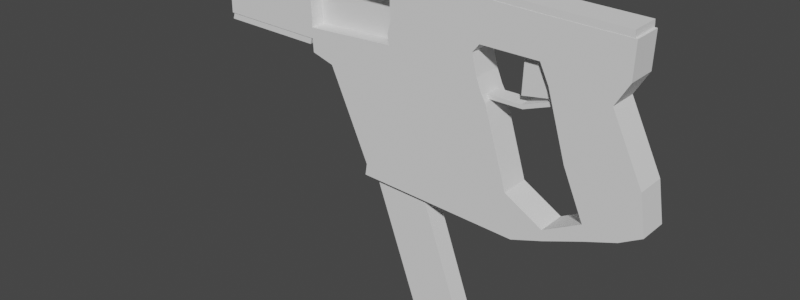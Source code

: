# Source: kriss_vector.blend  (saved by Blender 3.2.14; exported with 4.5.12 LTS)
import bpy
from mathutils import Matrix  # noqa: F401  (used for matrix-valued properties, if any)

bpy.ops.wm.read_factory_settings(use_empty=True)
scene = bpy.context.scene
scene.name = 'Scene'

# ---- collections
col_collection = bpy.data.collections.new('Collection'); scene.collection.children.link(col_collection)

# ---- world
world_world = bpy.data.worlds.new('World'); scene.world = world_world
world_world.use_nodes = True; world_world.node_tree.nodes.clear()
_N = world_world.node_tree.nodes; _L = world_world.node_tree.links
n0 = _N.new('ShaderNodeOutputWorld'); n0.name = 'World Output'; n0.location = (300, 300)
n1 = _N.new('ShaderNodeBackground'); n1.name = 'Background'; n1.location = (10, 300)
n1.inputs[0].default_value = (0.05088, 0.05088, 0.05088, 1.0)
_L.new(n1.outputs[0], n0.inputs[0])
n0.is_active_output = True
world_world.color = (0.05088, 0.05088, 0.05088)
world_world.use_sun_shadow = False
world_world.sun_shadow_jitter_overblur = 0.0

# ---- meshes
me_cube_001 = bpy.data.meshes.new('Cube.001')
me_cube_001.from_pydata([(1.527, -0.1804, 0.6298), (1.452, -0.1804, 0.7838), (1.527, 0.1804, 0.6298), (1.452, 0.1804, 0.7838), (1.993, -0.1804, 0.6298), (2.103, -0.1804, 0.8147), (1.993, 0.1804, 0.6298), (2.103, 0.1804, 0.8147), (1.681, -0.1804, 0.1172), (1.681, 0.1804, 0.1172), (2.245, -0.1804, 0.1172), (2.245, 0.1804, 0.1172), (1.849, -0.1804, -0.2643), (1.849, 0.1804, -0.2643), (2.295, -0.1804, -0.1986), (2.295, 0.1804, -0.1986), (1.867, -0.1804, -0.3883), (1.867, 0.1804, -0.3883), (2.12, -0.1804, -0.2981), (2.12, 0.1804, -0.2981), (1.546, -0.1804, -0.4248), (1.546, 0.1804, -0.4248), (1.556, -0.1804, -0.5079), (1.556, 0.1804, -0.5079), (1.232, -0.1804, -0.2461), (1.232, 0.1804, -0.2461), (1.3, -0.1804, -0.5958), (1.3, 0.1804, -0.5958), (-0.02685, -0.1804, -0.4498), (-0.02685, 0.1804, -0.4498), (-0.04139, -0.1804, -0.5452), (-0.04139, 0.1804, -0.5452), (1.043, -0.1804, 0.3705), (1.043, 0.1804, 0.3705), (-0.3594, -0.1804, 0.2734), (-0.3594, 0.1804, 0.2734), (1.011, -0.1804, 0.4238), (1.011, 0.1804, 0.4238), (-0.5436, -0.1804, 0.3268), (-0.5436, 0.1804, 0.3268), (1.043, -0.1804, 0.3705), (1.043, 0.1804, 0.3705), (1.011, -0.1804, 0.4238), (1.011, 0.1804, 0.4238), (1.036, -0.1009, 0.3823), (1.036, 0.1009, 0.3823), (1.018, -0.1009, 0.4121), (1.018, 0.1009, 0.4121), (1.307, -0.1009, 0.3874), (1.307, 0.1009, 0.3874), (1.293, -0.1009, 0.4172), (1.293, 0.1009, 0.4172), (1.62, -0.1009, 0.5057), (1.62, 0.1009, 0.5057), (1.606, -0.1009, 0.5356), (1.606, 0.1009, 0.5356), (0.9636, -0.1804, 0.5376), (0.9636, 0.1804, 0.5376), (-0.5504, -0.1804, 0.4358), (-0.5504, 0.1804, 0.4358), (0.9636, -0.1804, 0.5376), (0.9636, 0.1804, 0.5376), (0.9211, -0.1804, 0.7067), (0.9211, 0.1804, 0.7067), (-0.5502, -0.1804, 0.612), (-0.5502, 0.1804, 0.612), (0.9211, -0.1804, 0.7067), (0.9211, 0.1804, 0.7067), (0.9784, -0.1804, 0.7787), (0.9784, 0.1804, 0.7787), (-0.557, -0.1804, 0.7172), (-0.557, 0.1804, 0.7172), (0.9784, -0.1804, 0.7787), (0.9784, 0.1804, 0.7787), (1.443, -0.1804, 1.099), (1.443, 0.1804, 1.099), (2.113, -0.1804, 1.099), (2.113, 0.1804, 1.099), (0.9692, -0.1804, 1.106), (0.9692, 0.1804, 1.106), (-0.5638, -0.1804, 1.108), (-0.5638, 0.1804, 1.108), (0.9692, -0.1804, 1.106), (0.9692, 0.1804, 1.106), (-1.427, -0.1804, 0.4385), (-1.427, 0.1804, 0.4385), (-1.427, -0.1804, 0.6146), (-1.427, 0.1804, 0.6146), (-1.415, -0.1804, 0.8005), (-1.415, 0.1804, 0.8005), (-1.403, -0.1804, 1.104), (-1.403, 0.1804, 1.104), (-0.567, -0.1735, 0.4359), (-0.567, 0.1735, 0.4359), (-1.411, -0.1735, 0.4384), (-1.411, 0.1735, 0.4384), (-0.58, -0.1735, 0.3836), (-0.58, 0.1735, 0.3836), (-1.426, -0.1735, 0.3862), (-1.426, 0.1735, 0.3862), (1.432, -0.178, 1.099), (1.432, 0.178, 1.099), (2.093, -0.178, 1.099), (2.093, 0.178, 1.099), (0.9642, -0.178, 1.106), (0.9642, 0.178, 1.106), (-0.5486, -0.178, 1.108), (-0.5486, 0.178, 1.108), (0.9642, -0.178, 1.106), (0.9642, 0.178, 1.106), (-1.377, -0.178, 1.104), (-1.377, 0.178, 1.104), (1.431, -0.178, 1.153), (1.431, 0.178, 1.153), (2.092, -0.178, 1.153), (2.092, 0.178, 1.153), (0.9637, -0.178, 1.16), (0.9637, 0.178, 1.16), (-0.5491, -0.178, 1.163), (-0.5491, 0.178, 1.163), (0.9637, -0.178, 1.16), (0.9637, 0.178, 1.16), (-1.387, -0.178, 1.158), (-1.387, 0.178, 1.158), (1.527, -1.192e-07, 0.6298), (1.49, -0.1804, 0.7068), (1.452, -1.192e-07, 0.7838), (1.49, 0.1804, 0.7068), (1.76, 0.1804, 0.6298), (1.778, 0.1804, 0.7992), (2.048, 0.1804, 0.7222), (1.993, -1.192e-07, 0.6298), (2.103, -1.192e-07, 0.8147), (2.048, -0.1804, 0.7222), (1.76, -0.1804, 0.6298), (1.778, -0.1804, 0.7992), (1.681, -1.192e-07, 0.1172), (1.963, 0.1804, 0.1172), (2.245, -1.192e-07, 0.1172), (1.963, -0.1804, 0.1172), (1.604, -0.1804, 0.3735), (2.119, -0.1804, 0.3735), (2.119, 0.1804, 0.3735), (1.604, 0.1804, 0.3735), (1.849, -1.043e-07, -0.2643), (2.072, 0.1804, -0.2314), (2.295, -1.192e-07, -0.1986), (2.072, -0.1804, -0.2314), (1.765, -0.1804, -0.07355), (2.27, -0.1804, -0.04074), (2.27, 0.1804, -0.04074), (1.765, 0.1804, -0.07355), (1.867, -1.043e-07, -0.3883), (1.993, 0.1804, -0.3432), (2.12, -1.192e-07, -0.2981), (1.993, -0.1804, -0.3432), (2.207, 0.1804, -0.2484), (1.858, 0.1804, -0.3263), (2.207, -0.1804, -0.2484), (1.858, -0.1804, -0.3263), (1.546, -8.941e-08, -0.4248), (1.556, -8.941e-08, -0.5079), (1.551, 0.1804, -0.4663), (1.551, -0.1804, -0.4663), (1.711, -0.1804, -0.4481), (1.711, 0.1804, -0.4481), (1.697, -0.1804, -0.3445), (1.697, 0.1804, -0.3445), (1.232, -1.192e-07, -0.2461), (1.3, -7.451e-08, -0.5958), (1.266, 0.1804, -0.421), (1.266, -0.1804, -0.421), (1.389, -0.1804, -0.3355), (1.428, -0.1804, -0.5518), (1.428, 0.1804, -0.5518), (1.389, 0.1804, -0.3355), (-0.02685, -1.192e-07, -0.4498), (-0.04139, -1.043e-07, -0.5452), (-0.03412, 0.1804, -0.4975), (-0.03412, -0.1804, -0.4975), (0.6291, 0.1804, -0.5705), (0.6027, 0.1804, -0.348), (0.6027, -0.1804, -0.348), (0.6291, -0.1804, -0.5705), (1.043, -8.941e-08, 0.3705), (-0.3594, -1.043e-07, 0.2734), (0.3419, 0.1804, 0.322), (0.3419, -0.1804, 0.322), (-0.1931, 0.1804, -0.0882), (1.138, 0.1804, 0.06218), (1.138, -0.1804, 0.06218), (-0.1931, -0.1804, -0.0882), (0.9872, 0.1804, 0.4807), (-0.5436, -1.043e-07, 0.3268), (0.2336, 0.1804, 0.3753), (0.2336, -0.1804, 0.3753), (-0.4515, -0.1804, 0.3001), (-0.4515, 0.1804, 0.3001), (1.027, 0.1804, 0.3972), (1.027, -0.1804, 0.3972), (1.043, -8.941e-08, 0.3705), (1.011, -8.941e-08, 0.4238), (1.027, 0.1804, 0.3972), (1.027, -0.1804, 0.3972), (1.011, 0.1804, 0.4238), (1.043, 0.1804, 0.3705), (1.011, -0.1804, 0.4238), (1.043, -0.1804, 0.3705), (1.036, -8.941e-08, 0.3823), (1.018, -8.941e-08, 0.4121), (1.027, 0.1009, 0.3972), (1.027, -0.1009, 0.3972), (1.014, 0.1406, 0.418), (1.04, 0.1406, 0.3764), (1.04, -0.1406, 0.3764), (1.014, -0.1406, 0.418), (1.307, -7.451e-08, 0.3874), (1.293, -7.451e-08, 0.4172), (1.3, 0.1009, 0.4023), (1.3, -0.1009, 0.4023), (1.171, -0.1009, 0.3848), (1.156, -0.1009, 0.4146), (1.156, 0.1009, 0.4146), (1.171, 0.1009, 0.3848), (1.62, -7.451e-08, 0.5057), (1.606, -7.451e-08, 0.5356), (1.613, 0.1009, 0.5207), (1.613, -0.1009, 0.5207), (1.45, 0.1009, 0.4764), (1.463, 0.1009, 0.4466), (1.463, -0.1009, 0.4466), (1.45, -0.1009, 0.4764), (0.9423, 0.1804, 0.6222), (-0.5504, -1.043e-07, 0.4358), (0.2066, 0.1804, 0.4867), (0.2066, -0.1804, 0.4867), (0.9636, -8.941e-08, 0.5376), (0.9636, 0.1804, 0.5376), (0.9636, -0.1804, 0.5376), (0.9872, -0.1804, 0.4807), (0.9872, -0.1804, 0.4807), (-0.547, -0.1804, 0.3813), (0.9872, 0.1804, 0.4807), (-0.547, 0.1804, 0.3813), (0.9497, -0.1804, 0.7427), (-0.986, -0.1804, 0.7589), (0.1854, 0.1804, 0.6593), (0.1854, -0.1804, 0.6593), (0.9211, -8.941e-08, 0.7067), (0.9211, 0.1804, 0.7067), (0.9211, -0.1804, 0.7067), (0.9423, -0.1804, 0.6222), (-0.5503, 0.1804, 0.5239), (0.9423, 0.1804, 0.6222), (0.9423, -0.1804, 0.6222), (-0.5503, -0.1804, 0.5239), (-0.5604, 0.1804, 0.9127), (-0.9833, -0.1804, 1.106), (0.2107, 0.1804, 0.7479), (0.2107, -0.1804, 0.7479), (0.9784, -8.941e-08, 0.7787), (0.9784, 0.1804, 0.7787), (0.9784, -0.1804, 0.7787), (-0.5536, -0.1804, 0.6646), (-0.5536, 0.1804, 0.6646), (0.9497, -0.1804, 0.7427), (0.9497, 0.1804, 0.7427), (0.9497, 0.1804, 0.7427), (1.215, -0.1804, 0.7812), (0.9784, -8.941e-08, 0.7787), (1.215, 0.1804, 0.7812), (-0.5562, 0.1792, 1.108), (1.778, 0.1804, 1.099), (2.113, -1.192e-07, 1.099), (1.778, -0.1804, 1.099), (-1.39, 0.1792, 1.104), (-1.39, -0.1792, 1.104), (0.2027, 0.1804, 1.107), (0.2027, -0.1804, 1.107), (0.9692, -8.941e-08, 1.106), (-0.5562, -0.1792, 1.108), (0.9667, -0.1792, 1.106), (1.206, -0.1804, 1.102), (0.9692, -8.941e-08, 1.106), (1.206, 0.1804, 1.102), (0.9738, 0.1804, 0.9421), (1.448, 0.1804, 0.9413), (2.108, 0.1804, 0.9567), (0.9738, -0.1804, 0.9421), (0.9738, -0.1804, 0.9421), (-0.5604, -0.1804, 0.9127), (0.9738, 0.1804, 0.9421), (2.108, -0.1804, 0.9567), (1.448, -0.1804, 0.9413), (-1.427, -1.043e-07, 0.4385), (-1.427, -1.043e-07, 0.6146), (-1.427, 0.1804, 0.5265), (-1.427, -0.1804, 0.5265), (-1.409, 0.1804, 0.9521), (-1.415, -1.192e-07, 0.8005), (-1.421, -0.1804, 0.7076), (-1.421, 0.1804, 0.7076), (-1.403, -1.192e-07, 1.104), (-1.409, -0.1804, 0.9521), (-0.9889, -0.1804, 0.4371), (-0.9889, 0.1804, 0.4371), (-0.9887, -0.1804, 0.6133), (-0.9887, 0.1804, 0.6133), (-0.986, 0.1804, 0.7589), (-0.9833, 0.1804, 1.106), (-0.567, -1.043e-07, 0.4359), (-1.411, -1.043e-07, 0.4384), (-0.9889, -0.1735, 0.4371), (-0.9889, 0.1735, 0.4371), (-1.419, 0.1769, 0.4384), (-1.419, -0.1769, 0.4384), (-0.5587, 0.1769, 0.4359), (-0.5587, -0.1769, 0.4359), (-0.58, -1.043e-07, 0.3836), (-1.426, -1.043e-07, 0.3862), (-1.003, -0.1735, 0.3849), (-1.003, 0.1735, 0.3849), (-0.5735, 0.1735, 0.4098), (-1.418, 0.1735, 0.4123), (-1.418, -0.1735, 0.4123), (-0.5735, -0.1735, 0.4098), (-0.9626, -0.178, 1.106), (-0.5489, -0.178, 1.135), (1.762, 0.178, 1.099), (2.093, -1.192e-07, 1.099), (1.762, -0.178, 1.099), (2.093, -0.178, 1.126), (2.093, 0.178, 1.126), (0.2078, 0.178, 1.107), (0.2078, -0.178, 1.107), (0.9642, -8.941e-08, 1.106), (0.9639, -0.178, 1.133), (0.9639, 0.178, 1.133), (1.198, -0.178, 1.102), (0.9642, -8.941e-08, 1.106), (1.198, 0.178, 1.102), (-1.377, -1.192e-07, 1.104), (-0.9626, 0.178, 1.106), (1.437, -0.1792, 1.099), (1.437, 0.1792, 1.099), (2.103, 0.1792, 1.099), (0.9667, -0.1792, 1.106), (0.9667, 0.1792, 1.106), (0.9667, 0.1792, 1.106), (2.103, -0.1792, 1.099), (-0.9679, -0.178, 1.16), (1.431, -1.192e-07, 1.153), (1.762, 0.178, 1.153), (2.092, -1.192e-07, 1.153), (1.762, -0.178, 1.153), (0.9637, -8.941e-08, 1.16), (-0.5491, -1.192e-07, 1.163), (0.2073, 0.178, 1.161), (0.2073, -0.178, 1.161), (0.9637, -8.941e-08, 1.16), (0.9637, 0.178, 1.16), (0.9637, -0.178, 1.16), (1.197, -0.178, 1.157), (0.9637, -8.941e-08, 1.16), (1.197, 0.178, 1.157), (-1.387, -1.192e-07, 1.158), (-0.9679, 0.178, 1.16), (-1.382, -0.178, 1.131), (-0.5489, 0.178, 1.135), (1.432, 0.178, 1.126), (0.9639, 0.178, 1.133), (1.432, -0.178, 1.126), (0.9639, -0.178, 1.133), (-1.382, 0.178, 1.131), (1.215, -0.1804, 0.7812), (1.215, -1.043e-07, 0.7812), (-0.9653, 0.178, 1.133), (0.9639, -8.941e-08, 1.133), (1.762, 0.178, 1.126), (1.198, -0.178, 1.129), (-1.382, -1.192e-07, 1.131), (0.2075, -0.178, 1.134), (1.762, -0.178, 1.126), (-0.9679, -1.192e-07, 1.16), (0.9637, -8.941e-08, 1.16), (0.2073, -1.043e-07, 1.161), (1.762, -1.192e-07, 1.153), (1.77, -0.1792, 1.099), (-0.973, -0.1792, 1.106), (1.202, 0.1792, 1.102), (0.2052, 0.1792, 1.107), (2.103, -1.192e-07, 1.099), (0.9667, -8.941e-08, 1.106), (0.9667, -8.941e-08, 1.106), (0.9639, -8.941e-08, 1.133), (2.093, -1.192e-07, 1.126), (-0.9653, -0.178, 1.133), (0.2075, 0.178, 1.134), (1.198, 0.178, 1.129), (-0.5735, -1.043e-07, 0.4098), (-0.996, -0.1735, 0.411), (-1.418, -1.043e-07, 0.4123), (-1.003, -1.043e-07, 0.3849), (-0.9889, -0.1769, 0.4371), (-0.5587, -1.043e-07, 0.4359), (-0.9889, 0.1769, 0.4371), (-0.996, 0.1735, 0.411), (-0.9888, 0.1804, 0.5252), (-0.9874, -0.1804, 0.6861), (0.2052, -0.1792, 1.107), (-0.9847, 0.1804, 0.9324), (-0.9874, 0.1804, 0.6861), (-1.409, -1.192e-07, 0.9521), (-1.427, -1.043e-07, 0.5265), (-1.421, -1.118e-07, 0.7076), (1.211, -0.1804, 0.9417), (2.108, -1.192e-07, 0.9567), (1.778, -0.1804, 0.949), (-0.9847, -0.1804, 0.9324), (0.9738, -8.941e-08, 0.9421), (1.211, 0.1804, 0.9417), (-1.39, -1.192e-07, 1.104), (-0.973, 0.1792, 1.106), (1.202, -0.1792, 1.102), (1.77, 0.1792, 1.099), (0.2067, 0.1804, 0.9274), (0.9497, 0.1804, 0.7427), (0.1981, 0.1804, 0.7036), (0.9497, -8.941e-08, 0.7427), (0.9497, -0.1804, 0.7427), (1.778, 0.1804, 0.949), (0.9738, -8.941e-08, 0.9421), (0.9423, -0.1804, 0.6222), (-1.419, -1.043e-07, 0.4384), (0.196, -0.1804, 0.573), (0.9423, 0.1804, 0.6222), (0.1981, -0.1804, 0.7036), (-0.9888, -0.1804, 0.5252), (0.2201, 0.1804, 0.431), (-0.547, -1.043e-07, 0.3813), (0.9872, 0.1804, 0.4807), (0.2201, -0.1804, 0.431), (0.9423, -8.941e-08, 0.6222), (0.196, 0.1804, 0.573), (1.45, -7.451e-08, 0.4764), (1.457, -0.1009, 0.4615), (1.463, -7.451e-08, 0.4466), (1.613, -7.451e-08, 0.5207), (1.171, -8.196e-08, 0.3848), (1.164, 0.1009, 0.3997), (1.156, -8.196e-08, 0.4146), (1.457, 0.1009, 0.4615), (1.014, -8.941e-08, 0.418), (1.027, -0.1406, 0.3972), (1.04, -8.941e-08, 0.3764), (1.164, -0.1009, 0.3997), (1.043, -8.941e-08, 0.3705), (1.027, -0.1804, 0.3972), (0.9872, -8.941e-08, 0.4807), (1.027, 0.1406, 0.3972), (0.2877, -0.1804, 0.3486), (1.027, 0.1804, 0.3972), (0.2877, 0.1804, 0.3486), (0.9872, -0.1804, 0.4807), (-0.1931, -1.118e-07, -0.0882), (0.4723, -0.1804, -0.01301), (1.138, -1.043e-07, 0.06218), (-0.4515, -1.043e-07, 0.3001), (0.6291, -8.941e-08, -0.5705), (0.6159, -0.1804, -0.4592), (0.4723, 0.1804, -0.01301), (-0.03412, -1.118e-07, -0.4975), (1.389, -1.043e-07, -0.3355), (1.408, 0.1804, -0.4437), (1.428, -8.196e-08, -0.5518), (0.6159, 0.1804, -0.4592), (1.697, -9.686e-08, -0.3445), (1.704, 0.1804, -0.3963), (1.704, -0.1804, -0.3963), (1.408, -0.1804, -0.4437), (2.033, -0.1804, -0.2873), (1.711, -9.686e-08, -0.4481), (2.207, -1.192e-07, -0.2484), (1.993, -1.192e-07, -0.3432), (1.765, -1.118e-07, -0.07355), (2.27, -1.192e-07, -0.04074), (2.017, 0.1804, -0.05714), (2.033, 0.1804, -0.2873), (2.119, -1.192e-07, 0.3735), (1.604, -1.192e-07, 0.3735), (1.861, 0.1804, 0.3735), (2.017, -0.1804, -0.05714), (0.2067, -0.1804, 0.9274), (1.861, -0.1804, 0.3735), (1.769, -0.1804, 0.7145), (2.048, -1.192e-07, 0.7222), (1.769, 0.1804, 0.7145), (1.49, -1.192e-07, 0.7068), (-0.5536, -0.004832, 0.6646), (-0.5502, -0.004832, 0.612), (-0.5604, -0.004832, 0.9127), (-0.557, -0.004832, 0.7172), (0.1854, -0.004832, 0.6593), (-0.5503, -0.004832, 0.5239), (0.2107, -0.004832, 0.7479), (0.196, -0.004832, 0.573), (0.1981, -0.004832, 0.7036), (0.2067, -0.004832, 0.9274)], [], [(497, 126, 3, 127), (496, 129, 7, 130), (495, 132, 5, 133), (494, 135, 1, 125), (493, 140, 8, 139), (492, 289, 78, 278), (491, 148, 12, 147), (490, 142, 11, 137), (489, 143, 9, 136), (488, 141, 10, 138), (487, 156, 19, 153), (486, 150, 15, 145), (485, 149, 14, 146), (484, 151, 13, 144), (483, 154, 18, 155), (482, 158, 18, 154), (481, 164, 22, 161), (480, 159, 16, 155), (479, 172, 24, 171), (478, 166, 20, 163), (477, 165, 23, 162), (476, 167, 21, 160), (475, 180, 31, 178), (474, 173, 26, 169), (473, 174, 27, 170), (472, 175, 25, 168), (471, 178, 31, 177), (470, 188, 35, 186), (469, 182, 28, 179), (468, 183, 30, 177), (467, 196, 38, 193), (466, 189, 33, 184), (465, 190, 32, 187), (464, 191, 34, 185), (463, 239, 60, 238), (462, 197, 39, 194), (461, 204, 43, 202), (460, 199, 36, 195), (459, 212, 47, 210), (458, 192, 61, 236), (457, 207, 40, 203), (456, 205, 41, 200), (455, 220, 48, 219), (454, 213, 45, 208), (453, 214, 44, 211), (452, 215, 46, 209), (451, 228, 55, 226), (450, 221, 50, 217), (449, 222, 51, 218), (448, 223, 49, 216), (447, 226, 55, 225), (446, 229, 53, 224), (445, 230, 52, 227), (444, 231, 54, 225), (443, 252, 65, 246), (442, 232, 67, 248), (441, 240, 56, 235), (440, 242, 57, 237), (439, 241, 58, 233), (438, 243, 59, 234), (437, 306, 86, 297), (436, 244, 68, 259), (435, 253, 63, 249), (434, 254, 62, 247), (433, 314, 95, 311), (432, 251, 66, 250), (431, 285, 79, 283), (430, 286, 75, 272), (429, 265, 72, 262), (428, 266, 73, 260), (427, 264, 71, 258), (426, 267, 69, 261), (425, 256, 81, 277), (424, 344, 101, 328), (423, 338, 104, 281), (422, 275, 111, 342), (421, 276, 110, 341), (420, 284, 75, 286), (419, 288, 82, 279), (418, 257, 90, 303), (417, 292, 76, 274), (416, 287, 77, 273), (415, 282, 78, 289), (414, 300, 88, 299), (413, 297, 86, 295), (412, 303, 90, 302), (411, 307, 87, 301), (410, 308, 89, 298), (409, 281, 104, 334), (408, 245, 88, 300), (407, 305, 85, 296), (406, 322, 97, 321), (405, 316, 93, 313), (404, 317, 92, 310), (403, 315, 94, 312), (402, 320, 98, 319), (401, 323, 99, 319), (400, 324, 98, 320), (399, 325, 96, 318), (398, 364, 113, 369), (397, 368, 119, 357), (396, 327, 118, 350), (395, 332, 115, 353), (394, 337, 117, 363), (393, 346, 108, 335), (392, 348, 105, 339), (391, 345, 103, 329), (390, 271, 107, 333), (389, 340, 101, 344), (388, 280, 106, 326), (387, 349, 102, 330), (386, 351, 112, 354), (385, 357, 119, 356), (384, 359, 120, 361), (112, 351, 113, 364, 121, 360, 117, 363, 120, 361, 116, 362), (383, 366, 123, 365), (382, 331, 114, 354), (381, 372, 116, 358), (380, 367, 122, 365), (379, 362, 116, 372), (378, 369, 113, 352), (377, 336, 120, 359), (376, 373, 123, 366), (375, 260, 73, 270), (126, 375, 270, 3), (1, 374, 375, 126), (374, 72, 260, 375), (368, 376, 366, 119), (107, 342, 376, 368), (342, 111, 373, 376), (370, 377, 359, 121), (109, 335, 377, 370), (335, 108, 336, 377), (332, 378, 352, 115), (103, 328, 378, 332), (328, 101, 369, 378), (338, 379, 372, 104), (100, 371, 379, 338), (371, 112, 362, 379), (373, 380, 365, 123), (111, 341, 380, 373), (341, 110, 367, 380), (327, 381, 358, 118), (106, 334, 381, 327), (334, 104, 372, 381), (371, 382, 354, 112), (100, 330, 382, 371), (330, 102, 331, 382), (350, 383, 365, 122), (118, 356, 383, 350), (356, 119, 366, 383), (355, 384, 361, 116), (117, 360, 384, 355), (360, 121, 359, 384), (358, 385, 356, 118), (116, 355, 385, 358), (355, 117, 357, 385), (353, 386, 354, 114), (115, 352, 386, 353), (352, 113, 351, 386), (343, 387, 330, 100), (74, 274, 387, 343), (274, 76, 349, 387), (276, 388, 326, 110), (90, 257, 388, 276), (257, 80, 280, 388), (284, 389, 344, 75), (83, 347, 389, 284), (347, 109, 340, 389), (348, 390, 333, 105), (79, 277, 390, 348), (277, 81, 271, 390), (349, 391, 329, 102), (76, 273, 391, 349), (273, 77, 345, 391), (346, 392, 339, 108), (82, 283, 392, 346), (283, 79, 348, 392), (347, 393, 335, 109), (83, 279, 393, 347), (279, 82, 346, 393), (336, 394, 363, 120), (108, 339, 394, 336), (339, 105, 337, 394), (331, 395, 353, 114), (102, 329, 395, 331), (329, 103, 332, 395), (367, 396, 350, 122), (110, 326, 396, 367), (326, 106, 327, 396), (337, 397, 357, 117), (105, 333, 397, 337), (333, 107, 368, 397), (340, 398, 369, 101), (109, 370, 398, 340), (370, 121, 364, 398), (322, 399, 318, 97), (93, 310, 399, 322), (310, 92, 325, 399), (325, 400, 320, 96), (92, 312, 400, 325), (312, 94, 324, 400), (324, 401, 319, 98), (94, 311, 401, 324), (311, 95, 323, 401), (321, 402, 319, 99), (97, 318, 402, 321), (318, 96, 320, 402), (317, 403, 312, 92), (58, 304, 403, 317), (304, 84, 315, 403), (316, 404, 310, 93), (59, 233, 404, 316), (233, 58, 317, 404), (314, 405, 313, 95), (85, 305, 405, 314), (305, 59, 316, 405), (323, 406, 321, 99), (95, 313, 406, 323), (313, 93, 322, 406), (307, 407, 296, 87), (65, 252, 407, 307), (252, 59, 305, 407), (306, 408, 300, 86), (64, 263, 408, 306), (263, 70, 245, 408), (280, 409, 334, 106), (80, 278, 409, 280), (278, 78, 281, 409), (309, 410, 298, 91), (81, 256, 410, 309), (256, 71, 308, 410), (308, 411, 301, 89), (71, 264, 411, 308), (264, 65, 307, 411), (298, 412, 302, 91), (89, 299, 412, 298), (299, 88, 303, 412), (296, 413, 295, 87), (85, 294, 413, 296), (294, 84, 297, 413), (301, 414, 299, 89), (87, 295, 414, 301), (295, 86, 300, 414), (268, 415, 289, 68), (1, 293, 415, 268), (293, 74, 282, 415), (292, 416, 273, 76), (5, 132, 416, 292), (132, 7, 287, 416), (293, 417, 274, 74), (1, 135, 417, 293), (135, 5, 292, 417), (245, 418, 303, 88), (70, 290, 418, 245), (290, 80, 257, 418), (291, 419, 279, 83), (73, 260, 419, 291), (260, 72, 288, 419), (270, 420, 286, 3), (73, 291, 420, 270), (291, 83, 284, 420), (275, 421, 341, 111), (91, 302, 421, 275), (302, 90, 276, 421), (271, 422, 342, 107), (81, 309, 422, 271), (309, 91, 275, 422), (282, 423, 281, 78), (74, 343, 423, 282), (343, 100, 338, 423), (345, 424, 328, 103), (77, 272, 424, 345), (272, 75, 344, 424), (285, 425, 277, 79), (69, 258, 425, 285), (258, 71, 256, 425), (266, 426, 261, 73), (67, 249, 426, 266), (249, 63, 267, 426), (267, 427, 258, 69), (63, 246, 427, 267), (246, 65, 264, 427), (265, 428, 260, 72), (66, 248, 428, 265), (248, 67, 266, 428), (244, 429, 262, 68), (62, 250, 429, 244), (250, 66, 265, 429), (287, 430, 272, 77), (7, 129, 430, 287), (129, 3, 286, 430), (288, 431, 283, 82), (72, 269, 431, 288), (269, 69, 285, 431), (254, 432, 250, 62), (56, 238, 432, 254), (238, 60, 251, 432), (315, 433, 311, 94), (84, 294, 433, 315), (294, 85, 314, 433), (247, 436, 506, 502), (58, 235, 434, 255), (235, 56, 254, 434), (232, 435, 249, 67), (61, 237, 435, 232), (237, 57, 253, 435), (255, 434, 505, 503), (259, 492, 507, 504), (247, 62, 244, 436), (304, 437, 297, 84), (58, 255, 437, 304), (255, 64, 306, 437), (242, 438, 234, 57), (37, 194, 438, 242), (194, 39, 243, 438), (243, 439, 233, 59), (39, 193, 439, 243), (193, 38, 241, 439), (192, 440, 237, 61), (43, 204, 440, 192), (204, 37, 242, 440), (241, 441, 235, 58), (38, 195, 441, 241), (195, 36, 240, 441), (251, 442, 248, 66), (60, 236, 442, 251), (236, 61, 232, 442), (253, 443, 246, 63), (57, 234, 443, 253), (234, 59, 252, 443), (228, 444, 225, 55), (51, 217, 444, 228), (217, 50, 231, 444), (231, 445, 227, 54), (50, 219, 445, 231), (219, 48, 230, 445), (230, 446, 224, 52), (48, 216, 446, 230), (216, 49, 229, 446), (227, 447, 225, 54), (52, 224, 447, 227), (224, 53, 226, 447), (220, 448, 216, 48), (44, 208, 448, 220), (208, 45, 223, 448), (223, 449, 218, 49), (45, 210, 449, 223), (210, 47, 222, 449), (222, 450, 217, 51), (47, 209, 450, 222), (209, 46, 221, 450), (229, 451, 226, 53), (49, 218, 451, 229), (218, 51, 228, 451), (212, 452, 209, 47), (43, 201, 452, 212), (201, 42, 215, 452), (215, 453, 211, 46), (42, 203, 453, 215), (203, 40, 214, 453), (214, 454, 208, 44), (40, 200, 454, 214), (200, 41, 213, 454), (221, 455, 219, 50), (46, 211, 455, 221), (211, 44, 220, 455), (207, 456, 200, 40), (32, 184, 456, 207), (184, 33, 205, 456), (206, 457, 203, 42), (36, 199, 457, 206), (199, 32, 207, 457), (239, 458, 236, 60), (42, 201, 458, 239), (201, 43, 192, 458), (213, 459, 210, 45), (41, 202, 459, 213), (202, 43, 212, 459), (196, 460, 195, 38), (34, 187, 460, 196), (187, 32, 199, 460), (205, 461, 202, 41), (33, 198, 461, 205), (198, 37, 204, 461), (198, 462, 194, 37), (33, 186, 462, 198), (186, 35, 197, 462), (240, 463, 238, 56), (36, 206, 463, 240), (206, 42, 239, 463), (188, 464, 185, 35), (29, 176, 464, 188), (176, 28, 191, 464), (191, 465, 187, 34), (28, 182, 465, 191), (182, 24, 190, 465), (190, 466, 184, 32), (24, 168, 466, 190), (168, 25, 189, 466), (197, 467, 193, 39), (35, 185, 467, 197), (185, 34, 196, 467), (180, 468, 177, 31), (27, 169, 468, 180), (169, 26, 183, 468), (183, 469, 179, 30), (26, 171, 469, 183), (171, 24, 182, 469), (189, 470, 186, 33), (25, 181, 470, 189), (181, 29, 188, 470), (179, 471, 177, 30), (28, 176, 471, 179), (176, 29, 178, 471), (172, 472, 168, 24), (20, 160, 472, 172), (160, 21, 175, 472), (175, 473, 170, 25), (21, 162, 473, 175), (162, 23, 174, 473), (174, 474, 169, 27), (23, 161, 474, 174), (161, 22, 173, 474), (181, 475, 178, 29), (25, 170, 475, 181), (170, 27, 180, 475), (166, 476, 160, 20), (12, 144, 476, 166), (144, 13, 167, 476), (167, 477, 162, 21), (13, 157, 477, 167), (157, 17, 165, 477), (164, 478, 163, 22), (16, 159, 478, 164), (159, 12, 166, 478), (173, 479, 171, 26), (22, 163, 479, 173), (163, 20, 172, 479), (158, 480, 155, 18), (14, 147, 480, 158), (147, 12, 159, 480), (165, 481, 161, 23), (17, 152, 481, 165), (152, 16, 164, 481), (156, 482, 154, 19), (15, 146, 482, 156), (146, 14, 158, 482), (152, 483, 155, 16), (17, 153, 483, 152), (153, 19, 154, 483), (148, 484, 144, 12), (8, 136, 484, 148), (136, 9, 151, 484), (150, 485, 146, 15), (11, 138, 485, 150), (138, 10, 149, 485), (151, 486, 145, 13), (9, 137, 486, 151), (137, 11, 150, 486), (157, 487, 153, 17), (13, 145, 487, 157), (145, 15, 156, 487), (142, 488, 138, 11), (6, 131, 488, 142), (131, 4, 141, 488), (140, 489, 136, 8), (0, 124, 489, 140), (124, 2, 143, 489), (143, 490, 137, 9), (2, 128, 490, 143), (128, 6, 142, 490), (149, 491, 147, 14), (10, 139, 491, 149), (139, 8, 148, 491), (290, 492, 278, 80), (436, 259, 504, 506), (259, 68, 289, 492), (141, 493, 139, 10), (4, 134, 493, 141), (134, 0, 140, 493), (134, 494, 125, 0), (4, 133, 494, 134), (133, 5, 135, 494), (131, 495, 133, 4), (6, 130, 495, 131), (130, 7, 132, 495), (128, 496, 130, 6), (2, 127, 496, 128), (127, 3, 129, 496), (124, 497, 127, 2), (0, 125, 497, 124), (125, 1, 126, 497), (503, 505, 502, 499), (498, 506, 504, 501), (499, 502, 506, 498), (501, 504, 507, 500), (70, 263, 498, 501), (290, 70, 501, 500), (492, 290, 500, 507), (263, 64, 499, 498), (434, 247, 502, 505), (64, 255, 503, 499)])
_uv = me_cube_001.uv_layers.new(name='UVMap')
_uv.uv.foreach_set('vector', [0.5, 0.125, 0.625, 0.125, 0.625, 0.25, 0.5, 0.25, 0.5, 0.375, 0.625, 0.375, 0.625, 0.5, 0.5, 0.5, 0.5, 0.625, 0.625, 0.625, 0.625, 0.75, 0.5, 0.75, 0.5, 0.875, 0.625, 0.875, 0.625, 1.0, 0.5, 1.0, 0.375, 0.875, 0.375, 1.0, 0.375, 1.0, 0.375, 0.875, 0.375, 1.0, 0.375, 1.0, 0.375, 1.0, 0.375, 1.0, 0.375, 0.875, 0.375, 1.0, 0.375, 1.0, 0.375, 0.875, 0.375, 0.375, 0.375, 0.5, 0.375, 0.5, 0.375, 0.375, 0.375, 0.125, 0.375, 0.25, 0.375, 0.25, 0.375, 0.125, 0.375, 0.625, 0.375, 0.75, 0.375, 0.75, 0.375, 0.625, 0.375, 0.375, 0.375, 0.5, 0.375, 0.5, 0.375, 0.375, 0.375, 0.375, 0.375, 0.5, 0.375, 0.5, 0.375, 0.375, 0.375, 0.625, 0.375, 0.75, 0.375, 0.75, 0.375, 0.625, 0.375, 0.125, 0.375, 0.25, 0.375, 0.25, 0.375, 0.125, 0.25, 0.625, 0.375, 0.625, 0.375, 0.75, 0.25, 0.75, 0.375, 0.625, 0.375, 0.75, 0.375, 0.75, 0.375, 0.625, 0.125, 0.625, 0.125, 0.75, 0.125, 0.75, 0.125, 0.625, 0.375, 0.875, 0.375, 1.0, 0.375, 1.0, 0.375, 0.875, 0.375, 1.0, 0.375, 1.0, 0.375, 1.0, 0.375, 1.0, 0.375, 1.0, 0.375, 1.0, 0.375, 1.0, 0.375, 1.0, 0.375, 0.25, 0.375, 0.25, 0.375, 0.25, 0.375, 0.25, 0.375, 0.125, 0.375, 0.25, 0.375, 0.25, 0.375, 0.125, 0.375, 0.25, 0.375, 0.25, 0.375, 0.25, 0.375, 0.25, 0.125, 0.625, 0.125, 0.75, 0.125, 0.75, 0.125, 0.625, 0.375, 0.25, 0.375, 0.25, 0.375, 0.25, 0.375, 0.25, 0.375, 0.125, 0.375, 0.25, 0.375, 0.25, 0.375, 0.125, 0.375, 0.125, 0.375, 0.25, 0.375, 0.25, 0.375, 0.125, 0.375, 0.25, 0.375, 0.25, 0.375, 0.25, 0.375, 0.25, 0.375, 1.0, 0.375, 1.0, 0.375, 1.0, 0.375, 1.0, 0.125, 0.625, 0.125, 0.75, 0.125, 0.75, 0.125, 0.625, 0.375, 0.125, 0.375, 0.0, 0.375, 0.0, 0.375, 0.125, 0.375, 0.125, 0.375, 0.25, 0.375, 0.25, 0.375, 0.125, 0.375, 1.0, 0.375, 1.0, 0.375, 1.0, 0.375, 1.0, 0.375, 0.125, 0.375, 0.0, 0.375, 0.0, 0.375, 0.125, 0.375, 1.0, 0.375, 1.0, 0.375, 1.0, 0.375, 1.0, 0.375, 0.25, 0.375, 0.25, 0.375, 0.25, 0.375, 0.25, 0.375, 0.25, 0.375, 0.25, 0.375, 0.25, 0.375, 0.25, 0.375, 1.0, 0.375, 1.0, 0.375, 1.0, 0.375, 1.0, 0.375, 0.25, 0.375, 0.25, 0.375, 0.25, 0.375, 0.25, 0.375, 0.125, 0.375, 0.25, 0.375, 0.25, 0.375, 0.125, 0.375, 1.0, 0.375, 1.0, 0.375, 1.0, 0.375, 1.0, 0.375, 0.125, 0.375, 0.25, 0.375, 0.25, 0.375, 0.125, 0.375, 1.0, 0.375, 1.0, 0.375, 1.0, 0.375, 1.0, 0.375, 0.125, 0.375, 0.25, 0.375, 0.25, 0.375, 0.125, 0.375, 1.0, 0.375, 1.0, 0.375, 1.0, 0.375, 1.0, 0.375, 0.125, 0.375, 0.0, 0.375, 0.0, 0.375, 0.125, 0.375, 0.25, 0.375, 0.25, 0.375, 0.25, 0.375, 0.25, 0.375, 0.125, 0.375, 0.0, 0.375, 0.0, 0.375, 0.125, 0.375, 0.25, 0.375, 0.25, 0.375, 0.25, 0.375, 0.25, 0.375, 0.125, 0.375, 0.25, 0.375, 0.25, 0.375, 0.125, 0.375, 0.125, 0.375, 0.25, 0.375, 0.25, 0.375, 0.125, 0.375, 0.125, 0.375, 0.25, 0.375, 0.25, 0.375, 0.125, 0.375, 1.0, 0.375, 1.0, 0.375, 1.0, 0.375, 1.0, 0.375, 0.125, 0.375, 0.0, 0.375, 0.0, 0.375, 0.125, 0.375, 0.25, 0.375, 0.25, 0.375, 0.25, 0.375, 0.25, 0.375, 0.125, 0.375, 0.25, 0.375, 0.25, 0.375, 0.125, 0.375, 1.0, 0.375, 1.0, 0.375, 1.0, 0.375, 1.0, 0.375, 0.25, 0.375, 0.25, 0.375, 0.25, 0.375, 0.25, 0.375, 0.125, 0.375, 0.0, 0.375, 0.0, 0.375, 0.125, 0.375, 0.25, 0.375, 0.25, 0.375, 0.25, 0.375, 0.25, 0.375, 1.0, 0.375, 1.0, 0.375, 1.0, 0.375, 1.0, 0.375, 1.0, 0.375, 1.0, 0.375, 1.0, 0.375, 1.0, 0.375, 0.25, 0.375, 0.25, 0.375, 0.25, 0.375, 0.25, 0.375, 1.0, 0.375, 1.0, 0.375, 1.0, 0.375, 1.0, 0.375, 0.125, 0.375, 0.25, 0.375, 0.25, 0.375, 0.125, 0.375, 1.0, 0.375, 1.0, 0.375, 1.0, 0.375, 1.0, 0.0, 0.0, 0.0, 0.0, 0.0, 0.0, 0.0, 0.0, 0.625, 0.375, 0.625, 0.25, 0.625, 0.25, 0.625, 0.375, 0.375, 1.0, 0.375, 1.0, 0.375, 1.0, 0.375, 1.0, 0.375, 0.125, 0.375, 0.25, 0.375, 0.25, 0.375, 0.125, 0.375, 0.25, 0.375, 0.25, 0.375, 0.25, 0.375, 0.25, 0.375, 0.25, 0.375, 0.25, 0.375, 0.25, 0.375, 0.25, 0.375, 0.25, 0.375, 0.25, 0.375, 0.25, 0.375, 0.25, 0.625, 0.375, 0.625, 0.25, 0.625, 0.25, 0.625, 0.375, 0.0, 0.0, 0.0, 0.0, 0.0, 0.0, 0.0, 0.0, 0.375, 0.25, 0.375, 0.25, 0.375, 0.25, 0.375, 0.25, 0.375, 0.125, 0.375, 0.0, 0.375, 0.0, 0.375, 0.125, 0.0, 0.0, 0.0, 0.0, 0.0, 0.0, 0.0, 0.0, 0.375, 0.125, 0.375, 0.0, 0.375, 0.0, 0.375, 0.125, 0.375, 1.0, 0.375, 1.0, 0.375, 1.0, 0.375, 1.0, 0.625, 0.875, 0.625, 0.75, 0.625, 0.75, 0.625, 0.875, 0.625, 0.625, 0.625, 0.5, 0.625, 0.5, 0.625, 0.625, 0.0, 0.0, 0.0, 0.0, 0.0, 0.0, 0.0, 0.0, 0.375, 0.125, 0.375, 0.0, 0.375, 0.0, 0.375, 0.125, 0.375, 0.125, 0.375, 0.0, 0.375, 0.0, 0.375, 0.125, 0.375, 0.125, 0.375, 0.0, 0.375, 0.0, 0.375, 0.125, 0.375, 0.25, 0.375, 0.25, 0.375, 0.25, 0.375, 0.25, 0.375, 0.25, 0.375, 0.25, 0.375, 0.25, 0.375, 0.25, 0.375, 1.0, 0.375, 1.0, 0.375, 1.0, 0.375, 1.0, 0.375, 1.0, 0.375, 1.0, 0.375, 1.0, 0.375, 1.0, 0.375, 0.25, 0.375, 0.25, 0.375, 0.25, 0.375, 0.25, 0.375, 0.25, 0.375, 0.25, 0.375, 0.25, 0.375, 0.25, 0.375, 0.25, 0.375, 0.25, 0.375, 0.25, 0.375, 0.25, 0.375, 0.125, 0.375, 0.0, 0.375, 0.0, 0.375, 0.125, 0.375, 1.0, 0.375, 1.0, 0.375, 1.0, 0.375, 1.0, 0.375, 0.125, 0.375, 0.0, 0.375, 0.0, 0.375, 0.125, 0.375, 0.125, 0.375, 0.25, 0.375, 0.25, 0.375, 0.125, 0.375, 1.0, 0.375, 1.0, 0.375, 1.0, 0.375, 1.0, 0.375, 0.125, 0.375, 0.0, 0.375, 0.0, 0.375, 0.125, 0.0, 0.0, 0.0, 0.0, 0.0, 0.0, 0.0, 0.0, 0.375, 0.25, 0.375, 0.25, 0.375, 0.25, 0.375, 0.25, 0.375, 1.0, 0.375, 1.0, 0.375, 1.0, 0.375, 1.0, 0.625, 0.625, 0.625, 0.5, 0.625, 0.5, 0.625, 0.625, 0.0, 0.0, 0.0, 0.0, 0.0, 0.0, 0.0, 0.0, 0.375, 0.125, 0.375, 0.0, 0.375, 0.0, 0.375, 0.125, 0.0, 0.0, 0.0, 0.0, 0.0, 0.0, 0.0, 0.0, 0.625, 0.625, 0.625, 0.5, 0.625, 0.5, 0.625, 0.625, 0.375, 0.25, 0.375, 0.25, 0.375, 0.25, 0.375, 0.25, 0.0, 0.0, 0.0, 0.0, 0.0, 0.0, 0.0, 0.0, 0.375, 1.0, 0.375, 1.0, 0.375, 1.0, 0.375, 1.0, 0.625, 0.875, 0.625, 0.75, 0.625, 0.75, 0.625, 0.875, 0.75, 0.625, 0.875, 0.625, 0.875, 0.75, 0.75, 0.75, 0.375, 0.125, 0.375, 0.25, 0.375, 0.25, 0.375, 0.125, 0.375, 0.125, 0.375, 0.125, 0.375, 0.0, 0.375, 0.0, 0.625, 0.0, 0.625, 0.125, 0.625, 0.25, 0.5, 0.25, 0.375, 0.25, 0.375, 0.25, 0.375, 0.25, 0.375, 0.125, 0.375, 0.0, 0.375, 0.0, 0.375, 0.0, 0.5, 0.0, 0.375, 0.125, 0.375, 0.25, 0.375, 0.25, 0.375, 0.125, 0.625, 0.875, 0.625, 0.75, 0.625, 0.75, 0.625, 0.875, 0.375, 1.0, 0.375, 1.0, 0.375, 1.0, 0.375, 1.0, 0.375, 0.125, 0.375, 0.0, 0.375, 0.0, 0.375, 0.125, 0.0, 0.0, 0.0, 0.0, 0.0, 0.0, 0.0, 0.0, 0.625, 0.375, 0.625, 0.25, 0.625, 0.25, 0.625, 0.375, 0.375, 0.125, 0.375, 0.0, 0.375, 0.0, 0.375, 0.125, 0.375, 0.25, 0.375, 0.25, 0.375, 0.25, 0.375, 0.25, 0.0, 0.0, 0.0, 0.0, 0.0, 0.0, 0.0, 0.0, 0.0, 0.0, 0.0, 0.0, 0.0, 0.0, 0.0, 0.0, 0.0, 0.0, 0.0, 0.0, 0.0, 0.0, 0.0, 0.0, 0.0, 0.0, 0.0, 0.0, 0.0, 0.0, 0.0, 0.0, 0.375, 0.25, 0.375, 0.25, 0.375, 0.25, 0.375, 0.25, 0.375, 0.25, 0.375, 0.25, 0.375, 0.25, 0.375, 0.25, 0.375, 0.25, 0.375, 0.25, 0.375, 0.25, 0.375, 0.25, 0.375, 0.25, 0.375, 0.125, 0.375, 0.125, 0.375, 0.25, 0.375, 0.25, 0.375, 0.125, 0.375, 0.125, 0.375, 0.25, 0.375, 0.125, 0.375, 0.0, 0.375, 0.0, 0.375, 0.125, 0.625, 0.5, 0.625, 0.375, 0.625, 0.375, 0.625, 0.5, 0.625, 0.5, 0.625, 0.375, 0.625, 0.375, 0.625, 0.5, 0.625, 0.375, 0.625, 0.25, 0.625, 0.25, 0.625, 0.375, 0.0, 0.0, 0.0, 0.0, 0.0, 0.0, 0.0, 0.0, 0.0, 0.0, 0.0, 0.0, 0.0, 0.0, 0.0, 0.0, 0.0, 0.0, 0.0, 0.0, 0.0, 0.0, 0.0, 0.0, 0.375, 0.25, 0.375, 0.125, 0.375, 0.125, 0.375, 0.25, 0.375, 0.25, 0.375, 0.125, 0.375, 0.125, 0.375, 0.25, 0.375, 0.125, 0.375, 0.0, 0.375, 0.0, 0.375, 0.125, 0.375, 1.0, 0.375, 1.0, 0.375, 1.0, 0.375, 1.0, 0.375, 1.0, 0.375, 1.0, 0.375, 1.0, 0.375, 1.0, 0.375, 1.0, 0.375, 1.0, 0.375, 1.0, 0.375, 1.0, 0.625, 1.0, 0.625, 0.875, 0.625, 0.875, 0.625, 1.0, 0.625, 1.0, 0.625, 0.875, 0.625, 0.875, 0.625, 1.0, 0.625, 0.875, 0.625, 0.75, 0.625, 0.75, 0.625, 0.875, 0.375, 0.0, 0.375, 0.125, 0.375, 0.125, 0.375, 0.0, 0.375, 0.0, 0.375, 0.125, 0.375, 0.125, 0.375, 0.0, 0.375, 0.125, 0.375, 0.25, 0.375, 0.25, 0.375, 0.125, 0.375, 0.125, 0.375, 0.125, 0.375, 0.0, 0.375, 0.0, 0.375, 0.25, 0.375, 0.25, 0.375, 0.125, 0.375, 0.125, 0.375, 0.25, 0.375, 0.25, 0.375, 0.125, 0.375, 0.125, 0.375, 0.0, 0.375, 0.125, 0.375, 0.125, 0.375, 0.0, 0.375, 0.0, 0.375, 0.125, 0.375, 0.125, 0.375, 0.0, 0.375, 0.125, 0.375, 0.25, 0.375, 0.25, 0.375, 0.125, 0.625, 0.625, 0.75, 0.625, 0.75, 0.75, 0.625, 0.75, 0.625, 0.5, 0.75, 0.5, 0.75, 0.625, 0.625, 0.625, 0.75, 0.5, 0.875, 0.5, 0.875, 0.625, 0.75, 0.625, 0.625, 1.0, 0.625, 0.875, 0.625, 0.875, 0.625, 1.0, 0.625, 1.0, 0.625, 0.875, 0.625, 0.875, 0.625, 1.0, 0.625, 0.875, 0.625, 0.75, 0.625, 0.75, 0.625, 0.875, 0.375, 1.0, 0.375, 1.0, 0.375, 1.0, 0.375, 1.0, 0.375, 1.0, 0.375, 1.0, 0.375, 1.0, 0.375, 1.0, 0.375, 1.0, 0.375, 1.0, 0.375, 1.0, 0.375, 1.0, 0.0, 0.0, 0.0, 0.0, 0.0, 0.0, 0.0, 0.0, 0.0, 0.0, 0.0, 0.0, 0.0, 0.0, 0.0, 0.0, 0.0, 0.0, 0.0, 0.0, 0.0, 0.0, 0.0, 0.0, 0.375, 0.25, 0.375, 0.25, 0.375, 0.25, 0.375, 0.25, 0.375, 0.25, 0.375, 0.25, 0.375, 0.25, 0.375, 0.25, 0.375, 0.25, 0.375, 0.25, 0.375, 0.25, 0.375, 0.25, 0.625, 0.75, 0.625, 0.625, 0.625, 0.625, 0.625, 0.75, 0.625, 0.75, 0.625, 0.625, 0.625, 0.625, 0.625, 0.75, 0.625, 0.625, 0.625, 0.5, 0.625, 0.5, 0.625, 0.625, 0.0, 0.0, 0.0, 0.0, 0.0, 0.0, 0.0, 0.0, 0.0, 0.0, 0.0, 0.0, 0.0, 0.0, 0.0, 0.0, 0.0, 0.0, 0.0, 0.0, 0.0, 0.0, 0.0, 0.0, 0.375, 0.25, 0.375, 0.125, 0.375, 0.125, 0.375, 0.25, 0.375, 0.25, 0.375, 0.125, 0.375, 0.125, 0.375, 0.25, 0.375, 0.125, 0.375, 0.0, 0.375, 0.0, 0.375, 0.125, 0.0, 0.0, 0.0, 0.0, 0.0, 0.0, 0.0, 0.0, 0.0, 0.0, 0.0, 0.0, 0.0, 0.0, 0.0, 0.0, 0.0, 0.0, 0.0, 0.0, 0.0, 0.0, 0.0, 0.0, 0.625, 0.75, 0.625, 0.625, 0.625, 0.625, 0.625, 0.75, 0.625, 0.75, 0.625, 0.625, 0.625, 0.625, 0.625, 0.75, 0.625, 0.625, 0.625, 0.5, 0.625, 0.5, 0.625, 0.625, 0.375, 1.0, 0.375, 1.0, 0.375, 1.0, 0.375, 1.0, 0.375, 1.0, 0.375, 1.0, 0.375, 1.0, 0.375, 1.0, 0.375, 1.0, 0.375, 1.0, 0.375, 1.0, 0.375, 1.0, 0.375, 0.25, 0.375, 0.25, 0.375, 0.25, 0.375, 0.25, 0.375, 0.25, 0.375, 0.25, 0.375, 0.25, 0.375, 0.25, 0.375, 0.25, 0.375, 0.25, 0.375, 0.25, 0.375, 0.25, 0.0, 0.0, 0.0, 0.0, 0.0, 0.0, 0.0, 0.0, 0.0, 0.0, 0.0, 0.0, 0.0, 0.0, 0.0, 0.0, 0.0, 0.0, 0.0, 0.0, 0.0, 0.0, 0.0, 0.0, 0.375, 0.25, 0.375, 0.125, 0.375, 0.125, 0.375, 0.25, 0.375, 0.25, 0.375, 0.125, 0.375, 0.125, 0.375, 0.25, 0.375, 0.125, 0.375, 0.0, 0.375, 0.0, 0.375, 0.125, 0.375, 1.0, 0.375, 1.0, 0.375, 1.0, 0.375, 1.0, 0.375, 1.0, 0.375, 1.0, 0.375, 1.0, 0.375, 1.0, 0.375, 1.0, 0.375, 1.0, 0.375, 1.0, 0.375, 1.0, 0.375, 0.0, 0.375, 0.125, 0.375, 0.125, 0.375, 0.0, 0.375, 0.0, 0.375, 0.125, 0.375, 0.125, 0.375, 0.0, 0.375, 0.125, 0.375, 0.25, 0.375, 0.25, 0.375, 0.125, 0.375, 0.25, 0.375, 0.125, 0.375, 0.125, 0.375, 0.25, 0.375, 0.25, 0.375, 0.125, 0.375, 0.125, 0.375, 0.25, 0.375, 0.125, 0.375, 0.0, 0.375, 0.0, 0.375, 0.125, 0.375, 1.0, 0.375, 1.0, 0.375, 1.0, 0.375, 1.0, 0.375, 1.0, 0.375, 1.0, 0.375, 1.0, 0.375, 1.0, 0.375, 1.0, 0.375, 1.0, 0.375, 1.0, 0.375, 1.0, 0.375, 0.25, 0.375, 0.125, 0.375, 0.125, 0.375, 0.25, 0.375, 0.25, 0.375, 0.125, 0.375, 0.125, 0.375, 0.25, 0.375, 0.125, 0.375, 0.0, 0.375, 0.0, 0.375, 0.125, 0.375, 0.25, 0.375, 0.25, 0.375, 0.25, 0.375, 0.25, 0.375, 0.25, 0.375, 0.25, 0.375, 0.25, 0.375, 0.25, 0.375, 0.25, 0.375, 0.25, 0.375, 0.25, 0.375, 0.25, 0.375, 0.25, 0.375, 0.25, 0.375, 0.25, 0.375, 0.25, 0.375, 0.25, 0.375, 0.25, 0.375, 0.25, 0.375, 0.25, 0.375, 0.25, 0.375, 0.25, 0.375, 0.25, 0.375, 0.25, 0.375, 0.25, 0.375, 0.25, 0.375, 0.25, 0.375, 0.25, 0.375, 0.25, 0.375, 0.25, 0.375, 0.25, 0.375, 0.25, 0.375, 0.25, 0.375, 0.25, 0.375, 0.25, 0.375, 0.25, 0.375, 1.0, 0.375, 1.0, 0.375, 1.0, 0.375, 1.0, 0.375, 1.0, 0.375, 1.0, 0.375, 1.0, 0.375, 1.0, 0.375, 1.0, 0.375, 1.0, 0.375, 1.0, 0.375, 1.0, 0.375, 1.0, 0.375, 1.0, 0.375, 1.0, 0.375, 1.0, 0.375, 1.0, 0.375, 1.0, 0.375, 1.0, 0.375, 1.0, 0.375, 1.0, 0.375, 1.0, 0.375, 1.0, 0.375, 1.0, 0.375, 0.25, 0.375, 0.25, 0.375, 0.25, 0.375, 0.25, 0.375, 0.25, 0.375, 0.25, 0.375, 0.25, 0.375, 0.25, 0.375, 0.25, 0.375, 0.25, 0.375, 0.25, 0.375, 0.25, 0.375, 0.25, 0.375, 0.25, 0.375, 0.25, 0.375, 0.25, 0.375, 0.25, 0.375, 0.25, 0.375, 0.25, 0.375, 0.25, 0.375, 0.25, 0.375, 0.25, 0.375, 0.25, 0.375, 0.25, 0.375, 0.25, 0.375, 0.125, 0.375, 0.125, 0.375, 0.25, 0.375, 0.25, 0.375, 0.125, 0.375, 0.125, 0.375, 0.25, 0.375, 0.125, 0.375, 0.0, 0.375, 0.0, 0.375, 0.125, 0.375, 0.25, 0.375, 0.125, 0.375, 0.125, 0.375, 0.25, 0.375, 0.25, 0.375, 0.125, 0.375, 0.125, 0.375, 0.25, 0.375, 0.125, 0.375, 0.0, 0.375, 0.0, 0.375, 0.125, 0.375, 0.25, 0.375, 0.125, 0.375, 0.125, 0.375, 0.25, 0.375, 0.25, 0.375, 0.125, 0.375, 0.125, 0.375, 0.25, 0.375, 0.125, 0.375, 0.0, 0.375, 0.0, 0.375, 0.125, 0.0, 0.0, 0.0, 0.0, 0.0, 0.0, 0.0, 0.0, 0.0, 0.0, 0.0, 0.0, 0.0, 0.0, 0.0, 0.0, 0.0, 0.0, 0.0, 0.0, 0.0, 0.0, 0.0, 0.0, 0.625, 0.75, 0.625, 0.625, 0.625, 0.625, 0.625, 0.75, 0.625, 0.75, 0.625, 0.625, 0.625, 0.625, 0.625, 0.75, 0.625, 0.625, 0.625, 0.5, 0.625, 0.5, 0.625, 0.625, 0.625, 1.0, 0.625, 0.875, 0.625, 0.875, 0.625, 1.0, 0.625, 1.0, 0.625, 0.875, 0.625, 0.875, 0.625, 1.0, 0.625, 0.875, 0.625, 0.75, 0.625, 0.75, 0.625, 0.875, 0.375, 1.0, 0.375, 1.0, 0.375, 1.0, 0.375, 1.0, 0.375, 1.0, 0.375, 1.0, 0.375, 1.0, 0.375, 1.0, 0.375, 1.0, 0.375, 1.0, 0.375, 1.0, 0.375, 1.0, 0.375, 0.25, 0.375, 0.125, 0.375, 0.125, 0.375, 0.25, 0.375, 0.25, 0.375, 0.125, 0.375, 0.125, 0.375, 0.25, 0.375, 0.125, 0.375, 0.0, 0.375, 0.0, 0.375, 0.125, 0.0, 0.0, 0.0, 0.0, 0.0, 0.0, 0.0, 0.0, 0.0, 0.0, 0.0, 0.0, 0.0, 0.0, 0.0, 0.0, 0.0, 0.0, 0.0, 0.0, 0.0, 0.0, 0.0, 0.0, 0.375, 0.25, 0.375, 0.125, 0.375, 0.125, 0.375, 0.25, 0.375, 0.25, 0.375, 0.125, 0.375, 0.125, 0.375, 0.25, 0.375, 0.125, 0.375, 0.0, 0.375, 0.0, 0.375, 0.125, 0.375, 0.25, 0.375, 0.25, 0.375, 0.25, 0.375, 0.25, 0.375, 0.25, 0.375, 0.25, 0.375, 0.25, 0.375, 0.25, 0.375, 0.25, 0.375, 0.25, 0.375, 0.25, 0.375, 0.25, 0.0, 0.0, 0.0, 0.0, 0.0, 0.0, 0.0, 0.0, 0.0, 0.0, 0.0, 0.0, 0.0, 0.0, 0.0, 0.0, 0.0, 0.0, 0.0, 0.0, 0.0, 0.0, 0.0, 0.0, 0.625, 0.5, 0.625, 0.375, 0.625, 0.375, 0.625, 0.5, 0.625, 0.5, 0.625, 0.375, 0.625, 0.375, 0.625, 0.5, 0.625, 0.375, 0.625, 0.25, 0.625, 0.25, 0.625, 0.375, 0.375, 0.25, 0.375, 0.25, 0.375, 0.25, 0.375, 0.25, 0.375, 0.25, 0.375, 0.25, 0.375, 0.25, 0.375, 0.25, 0.375, 0.25, 0.375, 0.25, 0.375, 0.25, 0.375, 0.25, 0.375, 0.25, 0.375, 0.25, 0.375, 0.25, 0.375, 0.25, 0.375, 0.25, 0.375, 0.25, 0.375, 0.25, 0.375, 0.25, 0.375, 0.25, 0.375, 0.25, 0.375, 0.25, 0.375, 0.25, 0.375, 0.25, 0.375, 0.25, 0.375, 0.25, 0.375, 0.25, 0.375, 0.25, 0.375, 0.25, 0.375, 0.25, 0.375, 0.25, 0.375, 0.25, 0.375, 0.25, 0.375, 0.25, 0.375, 0.25, 0.375, 0.0, 0.375, 0.125, 0.375, 0.125, 0.375, 0.0, 0.375, 0.0, 0.375, 0.125, 0.375, 0.125, 0.375, 0.0, 0.375, 0.125, 0.375, 0.25, 0.375, 0.25, 0.375, 0.125, 0.375, 1.0, 0.375, 1.0, 0.375, 1.0, 0.375, 1.0, 0.375, 1.0, 0.375, 1.0, 0.375, 1.0, 0.375, 1.0, 0.375, 1.0, 0.375, 1.0, 0.375, 1.0, 0.375, 1.0, 0.625, 0.5, 0.625, 0.375, 0.625, 0.375, 0.625, 0.5, 0.625, 0.5, 0.625, 0.375, 0.625, 0.375, 0.625, 0.5, 0.625, 0.375, 0.625, 0.25, 0.625, 0.25, 0.625, 0.375, 0.0, 0.0, 0.0, 0.0, 0.0, 0.0, 0.0, 0.0, 0.0, 0.0, 0.0, 0.0, 0.0, 0.0, 0.0, 0.0, 0.0, 0.0, 0.0, 0.0, 0.0, 0.0, 0.0, 0.0, 0.375, 1.0, 0.375, 1.0, 0.375, 1.0, 0.375, 1.0, 0.375, 1.0, 0.375, 1.0, 0.375, 1.0, 0.375, 1.0, 0.375, 1.0, 0.375, 1.0, 0.375, 1.0, 0.375, 1.0, 0.375, 0.0, 0.375, 0.125, 0.375, 0.125, 0.375, 0.0, 0.375, 0.0, 0.375, 0.125, 0.375, 0.125, 0.375, 0.0, 0.375, 0.125, 0.375, 0.25, 0.375, 0.25, 0.375, 0.125, 0.375, 1.0, 0.375, 1.0, 0.375, 1.0, 0.375, 1.0, 0.375, 1.0, 0.375, 1.0, 0.375, 1.0, 0.375, 1.0, 0.375, 1.0, 0.375, 1.0, 0.375, 1.0, 0.375, 1.0, 0.375, 0.25, 0.375, 0.25, 0.375, 0.25, 0.375, 0.25, 0.375, 0.25, 0.375, 0.25, 0.375, 0.25, 0.375, 0.25, 0.375, 0.25, 0.375, 0.25, 0.375, 0.25, 0.375, 0.25, 0.375, 1.0, 0.375, 1.0, 0.375, 1.0, 0.375, 1.0, 0.375, 1.0, 0.375, 1.0, 0.375, 1.0, 0.375, 1.0, 0.375, 1.0, 0.375, 1.0, 0.375, 1.0, 0.375, 1.0, 0.375, 1.0, 0.375, 1.0, 0.375, 1.0, 0.375, 1.0, 0.375, 1.0, 0.375, 1.0, 0.375, 1.0, 0.375, 1.0, 0.375, 1.0, 0.375, 1.0, 0.375, 1.0, 0.375, 1.0, 0.375, 0.25, 0.375, 0.25, 0.375, 0.25, 0.375, 0.25, 0.375, 0.25, 0.375, 0.25, 0.375, 0.25, 0.375, 0.25, 0.375, 0.25, 0.375, 0.25, 0.375, 0.25, 0.375, 0.25, 0.375, 0.25, 0.375, 0.125, 0.375, 0.125, 0.375, 0.25, 0.375, 0.25, 0.375, 0.125, 0.375, 0.125, 0.375, 0.25, 0.375, 0.125, 0.375, 0.0, 0.375, 0.0, 0.375, 0.125, 0.375, 0.25, 0.375, 0.25, 0.375, 0.25, 0.375, 0.25, 0.375, 0.25, 0.375, 0.25, 0.375, 0.25, 0.375, 0.25, 0.375, 0.25, 0.375, 0.25, 0.375, 0.25, 0.375, 0.25, 0.375, 1.0, 0.375, 1.0, 0.375, 1.0, 0.375, 1.0, 0.375, 1.0, 0.375, 1.0, 0.375, 1.0, 0.375, 1.0, 0.375, 1.0, 0.375, 1.0, 0.375, 1.0, 0.375, 1.0, 0.375, 0.0, 0.375, 0.125, 0.375, 0.125, 0.375, 0.0, 0.375, 0.0, 0.375, 0.125, 0.375, 0.125, 0.375, 0.0, 0.375, 0.125, 0.375, 0.25, 0.375, 0.25, 0.375, 0.125, 0.375, 0.25, 0.375, 0.25, 0.375, 0.25, 0.375, 0.25, 0.375, 0.25, 0.375, 0.25, 0.375, 0.25, 0.375, 0.25, 0.375, 0.25, 0.375, 0.25, 0.375, 0.25, 0.375, 0.25, 0.375, 0.25, 0.375, 0.125, 0.375, 0.125, 0.375, 0.25, 0.375, 0.25, 0.375, 0.125, 0.375, 0.125, 0.375, 0.25, 0.375, 0.125, 0.375, 0.0, 0.375, 0.0, 0.375, 0.125, 0.375, 1.0, 0.375, 1.0, 0.375, 1.0, 0.375, 1.0, 0.375, 1.0, 0.375, 1.0, 0.375, 1.0, 0.375, 1.0, 0.375, 1.0, 0.375, 1.0, 0.375, 1.0, 0.375, 1.0, 0.375, 0.0, 0.375, 0.125, 0.375, 0.125, 0.375, 0.0, 0.375, 0.0, 0.375, 0.125, 0.375, 0.125, 0.375, 0.0, 0.375, 0.125, 0.375, 0.25, 0.375, 0.25, 0.375, 0.125, 0.375, 0.0, 0.375, 0.125, 0.375, 0.125, 0.375, 0.0, 0.375, 0.0, 0.375, 0.125, 0.375, 0.125, 0.375, 0.0, 0.375, 0.125, 0.375, 0.25, 0.375, 0.25, 0.375, 0.125, 0.375, 0.0, 0.375, 0.125, 0.375, 0.125, 0.375, 0.0, 0.375, 0.0, 0.375, 0.125, 0.375, 0.125, 0.375, 0.0, 0.375, 0.125, 0.375, 0.25, 0.375, 0.25, 0.375, 0.125, 0.375, 0.25, 0.375, 0.25, 0.375, 0.25, 0.375, 0.25, 0.375, 0.25, 0.375, 0.25, 0.375, 0.25, 0.375, 0.25, 0.375, 0.25, 0.375, 0.25, 0.375, 0.25, 0.375, 0.25, 0.375, 0.25, 0.375, 0.125, 0.375, 0.125, 0.375, 0.25, 0.375, 0.25, 0.375, 0.125, 0.375, 0.125, 0.375, 0.25, 0.375, 0.125, 0.375, 0.0, 0.375, 0.0, 0.375, 0.125, 0.375, 0.25, 0.375, 0.25, 0.375, 0.25, 0.375, 0.25, 0.375, 0.25, 0.375, 0.25, 0.375, 0.25, 0.375, 0.25, 0.375, 0.25, 0.375, 0.25, 0.375, 0.25, 0.375, 0.25, 0.375, 0.25, 0.375, 0.125, 0.375, 0.125, 0.375, 0.25, 0.375, 0.25, 0.375, 0.125, 0.375, 0.125, 0.375, 0.25, 0.375, 0.125, 0.375, 0.0, 0.375, 0.0, 0.375, 0.125, 0.375, 1.0, 0.375, 1.0, 0.375, 1.0, 0.375, 1.0, 0.375, 1.0, 0.375, 1.0, 0.375, 1.0, 0.375, 1.0, 0.375, 1.0, 0.375, 1.0, 0.375, 1.0, 0.375, 1.0, 0.375, 0.0, 0.375, 0.125, 0.375, 0.125, 0.375, 0.0, 0.375, 0.0, 0.375, 0.125, 0.375, 0.125, 0.375, 0.0, 0.375, 0.125, 0.375, 0.25, 0.375, 0.25, 0.375, 0.125, 0.375, 1.0, 0.375, 1.0, 0.375, 1.0, 0.375, 1.0, 0.375, 1.0, 0.375, 1.0, 0.375, 1.0, 0.375, 1.0, 0.375, 1.0, 0.375, 1.0, 0.375, 1.0, 0.375, 1.0, 0.375, 0.0, 0.375, 0.125, 0.375, 0.125, 0.375, 0.0, 0.375, 0.0, 0.375, 0.125, 0.375, 0.125, 0.375, 0.0, 0.375, 0.125, 0.375, 0.25, 0.375, 0.25, 0.375, 0.125, 0.375, 1.0, 0.375, 1.0, 0.375, 1.0, 0.375, 1.0, 0.375, 1.0, 0.375, 1.0, 0.375, 1.0, 0.375, 1.0, 0.375, 1.0, 0.375, 1.0, 0.375, 1.0, 0.375, 1.0, 0.375, 0.0, 0.375, 0.125, 0.375, 0.125, 0.375, 0.0, 0.375, 0.0, 0.375, 0.125, 0.375, 0.125, 0.375, 0.0, 0.375, 0.125, 0.375, 0.25, 0.375, 0.25, 0.375, 0.125, 0.375, 0.25, 0.375, 0.25, 0.375, 0.25, 0.375, 0.25, 0.375, 0.25, 0.375, 0.25, 0.375, 0.25, 0.375, 0.25, 0.375, 0.25, 0.375, 0.25, 0.375, 0.25, 0.375, 0.25, 0.375, 1.0, 0.375, 1.0, 0.375, 1.0, 0.375, 1.0, 0.375, 1.0, 0.375, 1.0, 0.375, 1.0, 0.375, 1.0, 0.375, 1.0, 0.375, 1.0, 0.375, 1.0, 0.375, 1.0, 0.375, 0.25, 0.375, 0.25, 0.375, 0.25, 0.375, 0.25, 0.375, 0.25, 0.375, 0.25, 0.375, 0.25, 0.375, 0.25, 0.375, 0.25, 0.375, 0.25, 0.375, 0.25, 0.375, 0.25, 0.375, 0.25, 0.375, 0.25, 0.375, 0.25, 0.375, 0.25, 0.375, 0.25, 0.375, 0.25, 0.375, 0.25, 0.375, 0.25, 0.375, 0.25, 0.375, 0.25, 0.375, 0.25, 0.375, 0.25, 0.375, 1.0, 0.375, 1.0, 0.375, 1.0, 0.375, 1.0, 0.375, 1.0, 0.375, 1.0, 0.375, 1.0, 0.375, 1.0, 0.375, 1.0, 0.375, 1.0, 0.375, 1.0, 0.375, 1.0, 0.375, 0.25, 0.375, 0.125, 0.375, 0.125, 0.375, 0.25, 0.375, 0.25, 0.375, 0.125, 0.375, 0.125, 0.375, 0.25, 0.375, 0.125, 0.375, 0.0, 0.375, 0.0, 0.375, 0.125, 0.375, 1.0, 0.375, 1.0, 0.375, 1.0, 0.375, 1.0, 0.375, 1.0, 0.375, 1.0, 0.375, 1.0, 0.375, 1.0, 0.375, 1.0, 0.375, 1.0, 0.375, 1.0, 0.375, 1.0, 0.375, 0.0, 0.375, 0.125, 0.375, 0.125, 0.375, 0.0, 0.375, 0.0, 0.375, 0.125, 0.375, 0.125, 0.375, 0.0, 0.375, 0.125, 0.375, 0.25, 0.375, 0.25, 0.375, 0.125, 0.375, 0.25, 0.375, 0.125, 0.375, 0.125, 0.375, 0.25, 0.375, 0.25, 0.375, 0.125, 0.375, 0.125, 0.375, 0.25, 0.375, 0.125, 0.375, 0.0, 0.375, 0.0, 0.375, 0.125, 0.125, 0.5, 0.125, 0.625, 0.125, 0.625, 0.125, 0.5, 0.125, 0.5, 0.125, 0.625, 0.125, 0.625, 0.125, 0.5, 0.125, 0.625, 0.125, 0.75, 0.125, 0.75, 0.125, 0.625, 0.375, 1.0, 0.375, 1.0, 0.375, 1.0, 0.375, 1.0, 0.375, 1.0, 0.375, 1.0, 0.375, 1.0, 0.375, 1.0, 0.375, 1.0, 0.375, 1.0, 0.375, 1.0, 0.375, 1.0, 0.375, 0.25, 0.375, 0.25, 0.375, 0.25, 0.375, 0.25, 0.375, 0.25, 0.375, 0.25, 0.375, 0.25, 0.375, 0.25, 0.375, 0.25, 0.375, 0.25, 0.375, 0.25, 0.375, 0.25, 0.375, 0.0, 0.375, 0.125, 0.375, 0.125, 0.375, 0.0, 0.375, 0.0, 0.375, 0.125, 0.375, 0.125, 0.375, 0.0, 0.375, 0.125, 0.375, 0.25, 0.375, 0.25, 0.375, 0.125, 0.375, 0.0, 0.375, 0.125, 0.375, 0.125, 0.375, 0.0, 0.375, 0.0, 0.375, 0.125, 0.375, 0.125, 0.375, 0.0, 0.375, 0.125, 0.375, 0.25, 0.375, 0.25, 0.375, 0.125, 0.375, 0.25, 0.375, 0.25, 0.375, 0.25, 0.375, 0.25, 0.375, 0.25, 0.375, 0.25, 0.375, 0.25, 0.375, 0.25, 0.375, 0.25, 0.375, 0.25, 0.375, 0.25, 0.375, 0.25, 0.125, 0.5, 0.125, 0.625, 0.125, 0.625, 0.125, 0.5, 0.125, 0.5, 0.125, 0.625, 0.125, 0.625, 0.125, 0.5, 0.125, 0.625, 0.125, 0.75, 0.125, 0.75, 0.125, 0.625, 0.375, 0.25, 0.375, 0.25, 0.375, 0.25, 0.375, 0.25, 0.375, 0.25, 0.375, 0.25, 0.375, 0.25, 0.375, 0.25, 0.375, 0.25, 0.375, 0.25, 0.375, 0.25, 0.375, 0.25, 0.375, 0.0, 0.375, 0.125, 0.375, 0.125, 0.375, 0.0, 0.375, 0.0, 0.375, 0.125, 0.375, 0.125, 0.375, 0.0, 0.375, 0.125, 0.375, 0.25, 0.375, 0.25, 0.375, 0.125, 0.375, 0.25, 0.375, 0.25, 0.375, 0.25, 0.375, 0.25, 0.375, 0.25, 0.375, 0.25, 0.375, 0.25, 0.375, 0.25, 0.375, 0.25, 0.375, 0.25, 0.375, 0.25, 0.375, 0.25, 0.375, 1.0, 0.375, 1.0, 0.375, 1.0, 0.375, 1.0, 0.375, 1.0, 0.375, 1.0, 0.375, 1.0, 0.375, 1.0, 0.375, 1.0, 0.375, 1.0, 0.375, 1.0, 0.375, 1.0, 0.375, 1.0, 0.375, 1.0, 0.375, 1.0, 0.375, 1.0, 0.375, 1.0, 0.375, 1.0, 0.375, 1.0, 0.375, 1.0, 0.375, 1.0, 0.375, 1.0, 0.375, 1.0, 0.375, 1.0, 0.375, 0.75, 0.375, 0.875, 0.375, 0.875, 0.375, 0.75, 0.375, 0.75, 0.375, 0.875, 0.375, 0.875, 0.375, 0.75, 0.375, 0.875, 0.375, 1.0, 0.375, 1.0, 0.375, 0.875, 0.125, 0.5, 0.125, 0.625, 0.125, 0.625, 0.125, 0.5, 0.125, 0.5, 0.125, 0.625, 0.125, 0.625, 0.125, 0.5, 0.125, 0.625, 0.125, 0.75, 0.125, 0.75, 0.125, 0.625, 0.375, 0.5, 0.375, 0.625, 0.375, 0.625, 0.375, 0.5, 0.375, 0.5, 0.375, 0.625, 0.375, 0.625, 0.375, 0.5, 0.375, 0.625, 0.375, 0.75, 0.375, 0.75, 0.375, 0.625, 0.125, 0.625, 0.25, 0.625, 0.25, 0.75, 0.125, 0.75, 0.125, 0.5, 0.25, 0.5, 0.25, 0.625, 0.125, 0.625, 0.25, 0.5, 0.375, 0.5, 0.375, 0.625, 0.25, 0.625, 0.375, 0.0, 0.375, 0.125, 0.375, 0.125, 0.375, 0.0, 0.375, 0.0, 0.375, 0.125, 0.375, 0.125, 0.375, 0.0, 0.375, 0.125, 0.375, 0.25, 0.375, 0.25, 0.375, 0.125, 0.375, 0.5, 0.375, 0.625, 0.375, 0.625, 0.375, 0.5, 0.375, 0.5, 0.375, 0.625, 0.375, 0.625, 0.375, 0.5, 0.375, 0.625, 0.375, 0.75, 0.375, 0.75, 0.375, 0.625, 0.375, 0.25, 0.375, 0.375, 0.375, 0.375, 0.375, 0.25, 0.375, 0.25, 0.375, 0.375, 0.375, 0.375, 0.375, 0.25, 0.375, 0.375, 0.375, 0.5, 0.375, 0.5, 0.375, 0.375, 0.375, 0.25, 0.375, 0.375, 0.375, 0.375, 0.375, 0.25, 0.375, 0.25, 0.375, 0.375, 0.375, 0.375, 0.375, 0.25, 0.375, 0.375, 0.375, 0.5, 0.375, 0.5, 0.375, 0.375, 0.375, 0.5, 0.375, 0.625, 0.375, 0.625, 0.375, 0.5, 0.375, 0.5, 0.375, 0.625, 0.375, 0.625, 0.375, 0.5, 0.375, 0.625, 0.375, 0.75, 0.375, 0.75, 0.375, 0.625, 0.375, 0.0, 0.375, 0.125, 0.375, 0.125, 0.375, 0.0, 0.375, 0.0, 0.375, 0.125, 0.375, 0.125, 0.375, 0.0, 0.375, 0.125, 0.375, 0.25, 0.375, 0.25, 0.375, 0.125, 0.375, 0.25, 0.375, 0.375, 0.375, 0.375, 0.375, 0.25, 0.375, 0.25, 0.375, 0.375, 0.375, 0.375, 0.375, 0.25, 0.375, 0.375, 0.375, 0.5, 0.375, 0.5, 0.375, 0.375, 0.375, 0.75, 0.375, 0.875, 0.375, 0.875, 0.375, 0.75, 0.375, 0.75, 0.375, 0.875, 0.375, 0.875, 0.375, 0.75, 0.375, 0.875, 0.375, 1.0, 0.375, 1.0, 0.375, 0.875, 0.375, 1.0, 0.375, 1.0, 0.375, 1.0, 0.375, 1.0, 0.375, 1.0, 0.375, 1.0, 0.375, 1.0, 0.375, 1.0, 0.375, 1.0, 0.375, 1.0, 0.375, 1.0, 0.375, 1.0, 0.375, 0.75, 0.375, 0.875, 0.375, 0.875, 0.375, 0.75, 0.375, 0.75, 0.375, 0.875, 0.375, 0.875, 0.375, 0.75, 0.375, 0.875, 0.375, 1.0, 0.375, 1.0, 0.375, 0.875, 0.375, 0.875, 0.5, 0.875, 0.5, 1.0, 0.375, 1.0, 0.375, 0.75, 0.5, 0.75, 0.5, 0.875, 0.375, 0.875, 0.5, 0.75, 0.625, 0.75, 0.625, 0.875, 0.5, 0.875, 0.375, 0.625, 0.5, 0.625, 0.5, 0.75, 0.375, 0.75, 0.375, 0.5, 0.5, 0.5, 0.5, 0.625, 0.375, 0.625, 0.5, 0.5, 0.625, 0.5, 0.625, 0.625, 0.5, 0.625, 0.375, 0.375, 0.5, 0.375, 0.5, 0.5, 0.375, 0.5, 0.375, 0.25, 0.5, 0.25, 0.5, 0.375, 0.375, 0.375, 0.5, 0.25, 0.625, 0.25, 0.625, 0.375, 0.5, 0.375, 0.375, 0.125, 0.5, 0.125, 0.5, 0.25, 0.375, 0.25, 0.375, 0.0, 0.5, 0.0, 0.5, 0.125, 0.375, 0.125, 0.5, 0.0, 0.625, 0.0, 0.625, 0.125, 0.5, 0.125, 0.375, 1.0, 0.375, 1.0, 0.375, 1.0, 0.375, 1.0, 0.375, 1.0, 0.375, 1.0, 0.375, 1.0, 0.375, 1.0, 0.375, 1.0, 0.375, 1.0, 0.375, 1.0, 0.375, 1.0, 0.375, 1.0, 0.375, 1.0, 0.375, 1.0, 0.375, 1.0, 0.375, 1.0, 0.375, 1.0, 0.375, 1.0, 0.375, 1.0, 0.375, 1.0, 0.375, 1.0, 0.375, 1.0, 0.375, 1.0, 0.375, 1.0, 0.375, 1.0, 0.375, 1.0, 0.375, 1.0, 0.375, 1.0, 0.375, 1.0, 0.375, 1.0, 0.375, 1.0, 0.375, 1.0, 0.375, 1.0, 0.375, 1.0, 0.375, 1.0, 0.375, 1.0, 0.375, 1.0, 0.375, 1.0, 0.375, 1.0])
me_cube_001.update()
me_cube_002 = bpy.data.meshes.new('Cube.002')
me_cube_002.from_pydata([(2.301, -1.0, -8.445), (-1.323, -1.0, 1.496), (2.301, 1.0, -8.445), (-1.323, 1.0, 1.496), (4.251, -1.0, -7.825), (0.9256, -1.0, 1.521), (4.251, 1.0, -7.825), (0.9256, 1.0, 1.521), (2.246, -1.0, -8.721), (2.246, 1.0, -8.721), (4.197, -1.0, -8.1), (4.197, 1.0, -8.1), (2.519, -1.0, -8.927), (2.519, 1.0, -8.927), (4.246, -1.0, -8.257), (4.246, 1.0, -8.257)], [], [(0, 1, 3, 2), (2, 3, 7, 6), (6, 7, 5, 4), (4, 5, 1, 0), (2, 6, 11, 9), (7, 3, 1, 5), (10, 8, 12, 14), (0, 2, 9, 8), (6, 4, 10, 11), (4, 0, 8, 10), (13, 15, 14, 12), (9, 11, 15, 13), (11, 10, 14, 15), (8, 9, 13, 12)])
_uv = me_cube_002.uv_layers.new(name='UVMap')
_uv.uv.foreach_set('vector', [0.375, 0.0, 0.625, 0.0, 0.625, 0.25, 0.375, 0.25, 0.375, 0.25, 0.625, 0.25, 0.625, 0.5, 0.375, 0.5, 0.375, 0.5, 0.625, 0.5, 0.625, 0.75, 0.375, 0.75, 0.375, 0.75, 0.625, 0.75, 0.625, 1.0, 0.375, 1.0, 0.375, 0.25, 0.375, 0.5, 0.375, 0.5, 0.375, 0.25, 0.625, 0.5, 0.875, 0.5, 0.875, 0.75, 0.625, 0.75, 0.375, 0.75, 0.375, 1.0, 0.375, 1.0, 0.375, 0.75, 0.375, 0.0, 0.375, 0.25, 0.375, 0.25, 0.375, 0.0, 0.375, 0.5, 0.375, 0.75, 0.375, 0.75, 0.375, 0.5, 0.375, 0.75, 0.375, 1.0, 0.375, 1.0, 0.375, 0.75, 0.125, 0.5, 0.375, 0.5, 0.375, 0.75, 0.125, 0.75, 0.375, 0.25, 0.375, 0.5, 0.375, 0.5, 0.375, 0.25, 0.375, 0.5, 0.375, 0.75, 0.375, 0.75, 0.375, 0.5, 0.375, 0.0, 0.375, 0.25, 0.375, 0.25, 0.375, 0.0])
me_cube_002.update()
me_cylinder = bpy.data.meshes.new('Cylinder')
me_cylinder.from_pydata([(-2.775e-07, 1.0, -4.675), (0.0, 1.0, 1.0), (0.1951, 0.9808, -4.675), (0.1951, 0.9808, 1.0), (0.3827, 0.9239, -4.675), (0.3827, 0.9239, 1.0), (0.5556, 0.8315, -4.675), (0.5556, 0.8315, 1.0), (0.7071, 0.7071, -4.675), (0.7071, 0.7071, 1.0), (0.8315, 0.5556, -4.675), (0.8315, 0.5556, 1.0), (0.9239, 0.3827, -4.675), (0.9239, 0.3827, 1.0), (0.9808, 0.1951, -4.675), (0.9808, 0.1951, 1.0), (1.0, -4.371e-08, -4.675), (1.0, -4.371e-08, 1.0), (0.9808, -0.1951, -4.675), (0.9808, -0.1951, 1.0), (0.9239, -0.3827, -4.675), (0.9239, -0.3827, 1.0), (0.8315, -0.5556, -4.675), (0.8315, -0.5556, 1.0), (0.7071, -0.7071, -4.675), (0.7071, -0.7071, 1.0), (0.5556, -0.8315, -4.675), (0.5556, -0.8315, 1.0), (0.3827, -0.9239, -4.675), (0.3827, -0.9239, 1.0), (0.1951, -0.9808, -4.675), (0.1951, -0.9808, 1.0), (-3.649e-07, -1.0, -4.675), (-8.742e-08, -1.0, 1.0), (-0.1951, -0.9808, -4.675), (-0.1951, -0.9808, 1.0), (-0.3827, -0.9239, -4.675), (-0.3827, -0.9239, 1.0), (-0.5556, -0.8315, -4.675), (-0.5556, -0.8315, 1.0), (-0.7071, -0.7071, -4.675), (-0.7071, -0.7071, 1.0), (-0.8315, -0.5556, -4.675), (-0.8315, -0.5556, 1.0), (-0.9239, -0.3827, -4.675), (-0.9239, -0.3827, 1.0), (-0.9808, -0.1951, -4.675), (-0.9808, -0.1951, 1.0), (-1.0, 1.192e-08, -4.675), (-1.0, 1.192e-08, 1.0), (-0.9808, 0.1951, -4.675), (-0.9808, 0.1951, 1.0), (-0.9239, 0.3827, -4.675), (-0.9239, 0.3827, 1.0), (-0.8315, 0.5556, -4.675), (-0.8315, 0.5556, 1.0), (-0.7071, 0.7071, -4.675), (-0.7071, 0.7071, 1.0), (-0.5556, 0.8315, -4.675), (-0.5556, 0.8315, 1.0), (-0.3827, 0.9239, -4.675), (-0.3827, 0.9239, 1.0), (-0.1951, 0.9808, -4.675), (-0.1951, 0.9808, 1.0)], [], [(0, 1, 3, 2), (2, 3, 5, 4), (4, 5, 7, 6), (6, 7, 9, 8), (8, 9, 11, 10), (10, 11, 13, 12), (12, 13, 15, 14), (14, 15, 17, 16), (16, 17, 19, 18), (18, 19, 21, 20), (20, 21, 23, 22), (22, 23, 25, 24), (24, 25, 27, 26), (26, 27, 29, 28), (28, 29, 31, 30), (30, 31, 33, 32), (32, 33, 35, 34), (34, 35, 37, 36), (36, 37, 39, 38), (38, 39, 41, 40), (40, 41, 43, 42), (42, 43, 45, 44), (44, 45, 47, 46), (46, 47, 49, 48), (48, 49, 51, 50), (50, 51, 53, 52), (52, 53, 55, 54), (54, 55, 57, 56), (56, 57, 59, 58), (58, 59, 61, 60), (3, 1, 63, 61, 59, 57, 55, 53, 51, 49, 47, 45, 43, 41, 39, 37, 35, 33, 31, 29, 27, 25, 23, 21, 19, 17, 15, 13, 11, 9, 7, 5), (60, 61, 63, 62), (62, 63, 1, 0), (0, 2, 4, 6, 8, 10, 12, 14, 16, 18, 20, 22, 24, 26, 28, 30, 32, 34, 36, 38, 40, 42, 44, 46, 48, 50, 52, 54, 56, 58, 60, 62)])
_uv = me_cylinder.uv_layers.new(name='UVMap')
_uv.uv.foreach_set('vector', [1.0, 0.5, 1.0, 1.0, 0.9688, 1.0, 0.9688, 0.5, 0.9688, 0.5, 0.9688, 1.0, 0.9375, 1.0, 0.9375, 0.5, 0.9375, 0.5, 0.9375, 1.0, 0.9062, 1.0, 0.9062, 0.5, 0.9062, 0.5, 0.9062, 1.0, 0.875, 1.0, 0.875, 0.5, 0.875, 0.5, 0.875, 1.0, 0.8438, 1.0, 0.8438, 0.5, 0.8438, 0.5, 0.8438, 1.0, 0.8125, 1.0, 0.8125, 0.5, 0.8125, 0.5, 0.8125, 1.0, 0.7812, 1.0, 0.7812, 0.5, 0.7812, 0.5, 0.7812, 1.0, 0.75, 1.0, 0.75, 0.5, 0.75, 0.5, 0.75, 1.0, 0.7188, 1.0, 0.7188, 0.5, 0.7188, 0.5, 0.7188, 1.0, 0.6875, 1.0, 0.6875, 0.5, 0.6875, 0.5, 0.6875, 1.0, 0.6562, 1.0, 0.6562, 0.5, 0.6562, 0.5, 0.6562, 1.0, 0.625, 1.0, 0.625, 0.5, 0.625, 0.5, 0.625, 1.0, 0.5938, 1.0, 0.5938, 0.5, 0.5938, 0.5, 0.5938, 1.0, 0.5625, 1.0, 0.5625, 0.5, 0.5625, 0.5, 0.5625, 1.0, 0.5312, 1.0, 0.5312, 0.5, 0.5312, 0.5, 0.5312, 1.0, 0.5, 1.0, 0.5, 0.5, 0.5, 0.5, 0.5, 1.0, 0.4688, 1.0, 0.4688, 0.5, 0.4688, 0.5, 0.4688, 1.0, 0.4375, 1.0, 0.4375, 0.5, 0.4375, 0.5, 0.4375, 1.0, 0.4062, 1.0, 0.4062, 0.5, 0.4062, 0.5, 0.4062, 1.0, 0.375, 1.0, 0.375, 0.5, 0.375, 0.5, 0.375, 1.0, 0.3438, 1.0, 0.3438, 0.5, 0.3438, 0.5, 0.3438, 1.0, 0.3125, 1.0, 0.3125, 0.5, 0.3125, 0.5, 0.3125, 1.0, 0.2812, 1.0, 0.2812, 0.5, 0.2812, 0.5, 0.2812, 1.0, 0.25, 1.0, 0.25, 0.5, 0.25, 0.5, 0.25, 1.0, 0.2188, 1.0, 0.2188, 0.5, 0.2188, 0.5, 0.2188, 1.0, 0.1875, 1.0, 0.1875, 0.5, 0.1875, 0.5, 0.1875, 1.0, 0.1562, 1.0, 0.1562, 0.5, 0.1562, 0.5, 0.1562, 1.0, 0.125, 1.0, 0.125, 0.5, 0.125, 0.5, 0.125, 1.0, 0.09375, 1.0, 0.09375, 0.5, 0.09375, 0.5, 0.09375, 1.0, 0.0625, 1.0, 0.0625, 0.5, 0.2968, 0.4854, 0.25, 0.49, 0.2032, 0.4854, 0.1582, 0.4717, 0.1167, 0.4496, 0.08029, 0.4197, 0.05045, 0.3833, 0.02827, 0.3418, 0.01461, 0.2968, 0.01, 0.25, 0.01461, 0.2032, 0.02827, 0.1582, 0.05045, 0.1167, 0.08029, 0.08029, 0.1167, 0.05045, 0.1582, 0.02827, 0.2032, 0.01461, 0.25, 0.01, 0.2968, 0.01461, 0.3418, 0.02827, 0.3833, 0.05045, 0.4197, 0.08029, 0.4496, 0.1167, 0.4717, 0.1582, 0.4854, 0.2032, 0.49, 0.25, 0.4854, 0.2968, 0.4717, 0.3418, 0.4496, 0.3833, 0.4197, 0.4197, 0.3833, 0.4496, 0.3418, 0.4717, 0.0625, 0.5, 0.0625, 1.0, 0.03125, 1.0, 0.03125, 0.5, 0.03125, 0.5, 0.03125, 1.0, 0.0, 1.0, 0.0, 0.5, 0.75, 0.49, 0.7968, 0.4854, 0.8418, 0.4717, 0.8833, 0.4496, 0.9197, 0.4197, 0.9496, 0.3833, 0.9717, 0.3418, 0.9854, 0.2968, 0.99, 0.25, 0.9854, 0.2032, 0.9717, 0.1582, 0.9496, 0.1167, 0.9197, 0.08029, 0.8833, 0.05045, 0.8418, 0.02827, 0.7968, 0.01461, 0.75, 0.01, 0.7032, 0.01461, 0.6582, 0.02827, 0.6167, 0.05045, 0.5803, 0.08029, 0.5504, 0.1167, 0.5283, 0.1582, 0.5146, 0.2032, 0.51, 0.25, 0.5146, 0.2968, 0.5283, 0.3418, 0.5504, 0.3833, 0.5803, 0.4197, 0.6167, 0.4496, 0.6582, 0.4717, 0.7032, 0.4854])
me_cylinder.update()
me_cube_003 = bpy.data.meshes.new('Cube.003')
me_cube_003.from_pydata([(-0.9526, -1.0, -1.348), (-0.8577, -1.0, 1.0), (-0.9526, 1.0, -1.348), (-0.8577, 1.0, 1.0), (1.0, -1.0, -1.0), (1.0, -1.0, 1.0), (1.0, 1.0, -1.0), (1.0, 1.0, 1.0)], [], [(0, 1, 3, 2), (2, 3, 7, 6), (6, 7, 5, 4), (4, 5, 1, 0), (2, 6, 4, 0), (7, 3, 1, 5)])
_uv = me_cube_003.uv_layers.new(name='UVMap')
_uv.uv.foreach_set('vector', [0.375, 0.0, 0.625, 0.0, 0.625, 0.25, 0.375, 0.25, 0.375, 0.25, 0.625, 0.25, 0.625, 0.5, 0.375, 0.5, 0.375, 0.5, 0.625, 0.5, 0.625, 0.75, 0.375, 0.75, 0.375, 0.75, 0.625, 0.75, 0.625, 1.0, 0.375, 1.0, 0.125, 0.5, 0.375, 0.5, 0.375, 0.75, 0.125, 0.75, 0.625, 0.5, 0.875, 0.5, 0.875, 0.75, 0.625, 0.75])
me_cube_003.update()

# ---- objects
ob_cube = bpy.data.objects.new('Cube', me_cube_001)
ob_cube_001 = bpy.data.objects.new('Cube.001', me_cube_002)
ob_cylinder = bpy.data.objects.new('Cylinder', me_cylinder)
ob_cube_002 = bpy.data.objects.new('Cube.002', me_cube_003)

# ---- transforms, parenting, visibility, modifiers, constraints
ob_cube.location = (0.0, 0.0, 0.0)
ob_cube.scale = (1.0, 0.667, 1.0)
ob_cube_001.location = (0.0, 0.0, 0.0)
ob_cube_001.scale = (0.1983, 0.07985, 0.1983)
ob_cylinder.location = (-1.429, -8.252e-08, 0.6142)
ob_cylinder.rotation_euler = (-0.0, 1.571, 0.0)
ob_cylinder.scale = (0.09963, 0.09963, 0.09963)
ob_cube_002.location = (1.429, -9.138e-08, 0.6801)
ob_cube_002.scale = (0.1501, 0.05885, 0.1501)

# ---- collection membership
col_collection.objects.link(ob_cube)
col_collection.objects.link(ob_cube_001)
col_collection.objects.link(ob_cylinder)
col_collection.objects.link(ob_cube_002)

# ---- scene / render settings (as saved in the file)
scene.frame_start = 1; scene.frame_end = 250; scene.frame_set(1)
scene.render.engine = 'BLENDER_EEVEE_NEXT'
scene.render.resolution_y = 720
scene.cycles.sampling_pattern = 'TABULATED_SOBOL'
scene.cycles.use_light_tree = False
scene.view_settings.view_transform = 'Filmic'
bpy.context.view_layer.update()

# ---- added for rendering (the .blend has no active camera and no usable light): camera, sun
cam_auto = bpy.data.cameras.new('AutoCamera')
cam_auto.lens = 50.0
cam_auto.sensor_width = 36.0
cam_auto.clip_end = 1000.0
ob_auto_camera = bpy.data.objects.new('AutoCamera', cam_auto)
scene.collection.objects.link(ob_auto_camera)
ob_auto_camera.location = (4.93671, -5.68434, 3.48572)
ob_auto_camera.rotation_euler = (1.09748, -7.21219e-08, 0.694738)
scene.camera = ob_auto_camera
light_auto_sun = bpy.data.lights.new('AutoSun', 'SUN')
light_auto_sun.energy = 3.0
light_auto_sun.angle = 0.0523599
ob_auto_sun = bpy.data.objects.new('AutoSun', light_auto_sun)
scene.collection.objects.link(ob_auto_sun)
ob_auto_sun.rotation_euler = (0.872665, 0.174533, 0.523599)
bpy.context.view_layer.update()
